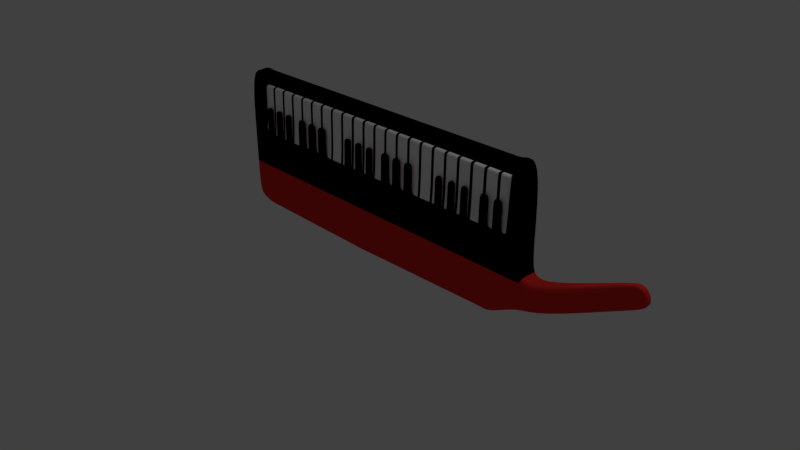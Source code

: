 # Source: keytar.blend  (saved by Blender 2.78.0; exported with 4.5.12 LTS)
import bpy
from mathutils import Matrix  # noqa: F401  (used for matrix-valued properties, if any)

bpy.ops.wm.read_factory_settings(use_empty=True)
scene = bpy.context.scene
scene.name = 'Scene'

# ---- collections
col_collection_1 = bpy.data.collections.new('Collection 1'); scene.collection.children.link(col_collection_1)

# ---- materials (node trees are filled in below, after node groups)
mat_red = bpy.data.materials.new('Red')
mat_red.alpha_threshold = 0.0
mat_red.use_transparent_shadow = False
mat_red.diffuse_color = (0.8, 0.03063, 0.0242, 1.0)
mat_red.roughness = 0.5
mat_red.line_color = (0.0, 0.0, 0.0, 1.0)
mat_black = bpy.data.materials.new('Black')
mat_black.alpha_threshold = 0.0
mat_black.use_transparent_shadow = False
mat_black.diffuse_color = (0.0, 0.0, 0.0, 1.0)
mat_black.roughness = 0.5
mat_black.specular_intensity = 0.0
mat_white = bpy.data.materials.new('White')
mat_white.alpha_threshold = 0.0
mat_white.use_transparent_shadow = False
mat_white.diffuse_color = (1.0, 1.0, 1.0, 1.0)
mat_white.roughness = 0.5
mat_white.specular_intensity = 0.0

# ---- material node trees

# ---- world
world_world = bpy.data.worlds.new('World'); scene.world = world_world
world_world.color = (0.05088, 0.05088, 0.05088)
world_world.use_sun_shadow = False
world_world.sun_shadow_jitter_overblur = 0.0
world_world.cycles.sampling_method = 'MANUAL'

# ---- cameras
cam_camera = bpy.data.cameras.new('Camera')
cam_camera.clip_end = 100.0
cam_camera.lens = 35.0
cam_camera.sensor_width = 32.0
cam_camera.sensor_height = 18.0
cam_camera.ortho_scale = 7.314
cam_camera.dof.focus_distance = 0.0
cam_camera.dof.aperture_fstop = 128.0

# ---- lights
light_lamp = bpy.data.lights.new('Lamp', 'POINT')
light_lamp.transmission_factor = 0.0
light_lamp.cutoff_distance = 30.0
light_lamp.energy = 100.0
light_lamp.shadow_buffer_clip_start = 1.001
light_lamp.shadow_soft_size = 0.1
light_lamp.shadow_maximum_resolution = 0.006
light_lamp.use_absolute_resolution = True

# ---- meshes
me_cube = bpy.data.meshes.new('Cube')
me_cube.from_pydata([(2.133, 0.1526, -0.8823), (2.133, -0.1468, -0.8823), (-2.172, -0.1468, -0.8562), (-2.172, 0.1526, -0.8562), (2.525, 0.1526, 1.0), (2.525, -0.1468, 1.0), (-2.198, -0.1468, 1.0), (-2.198, 0.1526, 1.0), (2.133, 0.00291, -0.8823), (1.788e-07, 0.1526, -0.9346), (2.525, 0.1526, 0.0), (0.0, -0.1468, -0.9346), (2.525, -0.1468, 0.0), (-2.172, 0.00291, -0.8562), (-2.198, -0.1468, 0.0), (-2.198, 0.1526, 0.0), (2.525, 0.00291, 1.0), (2.384e-07, 0.1526, 1.0), (-2.198, 0.00291, 1.0), (2.384e-07, 0.1526, 0.0), (-2.198, 0.00291, 0.0), (-2.98e-07, -0.1468, 0.0), (2.525, 0.00291, 0.0), (-1.49e-07, 0.00291, 1.0), (5.96e-08, 0.00291, -0.9346), (1.933, 0.1526, -0.8823), (1.933, -0.1468, -0.8823), (2.325, 0.1526, 1.0), (2.325, -0.1468, 1.0), (2.325, 0.1526, 0.0), (2.325, -0.1468, 0.0), (2.325, 0.00291, 1.0), (1.933, 0.00291, -0.8823), (-1.94, 0.1526, -0.9216), (-1.94, -0.1468, -0.9216), (-1.992, 0.1526, 1.0), (-1.992, -0.1468, 1.0), (-1.992, 0.1526, 0.0), (-1.992, -0.1468, 0.0), (-1.992, 0.00291, 1.0), (-1.94, 0.00291, -0.9216), (-1.788e-07, 0.00291, -0.002327), (2.325, 0.00291, -0.002327), (-1.994, 0.00291, -0.002327), (2.525, 0.1526, -0.6667), (2.525, 0.1526, -0.3333), (2.525, -0.1468, -0.6667), (2.525, -0.1468, -0.3333), (-2.198, -0.1468, -0.6667), (-2.198, -0.1468, -0.3333), (-2.198, 0.1526, -0.6667), (-2.198, 0.1526, -0.3333), (2.086e-07, 0.1526, -0.6667), (2.086e-07, 0.1526, -0.3333), (-2.198, 0.00291, -0.3333), (-2.198, 0.00291, -0.6667), (-2.086e-07, -0.1468, -0.3333), (-8.941e-08, -0.1468, -0.6667), (2.525, 0.00291, -0.3333), (2.525, 0.00291, -0.6667), (2.325, -0.1468, -0.3333), (2.325, -0.1468, -0.6667), (2.325, 0.1526, -0.6667), (2.325, 0.1526, -0.3333), (-1.992, -0.1468, -0.3333), (-1.992, -0.1468, -0.6667), (-1.992, 0.1526, -0.6667), (-1.992, 0.1526, -0.3333), (4.033, 0.05667, -0.03808), (3.92, 0.05667, 0.1886), (4.033, -0.05085, -0.03808), (3.92, -0.05085, 0.1886), (3.92, 0.002909, 0.1886), (4.033, 0.002909, -0.03808), (-1.793, 0.00291, 1.0), (-1.594, 0.00291, 1.0), (-1.394, 0.00291, 1.0), (-1.195, 0.00291, 1.0), (-0.996, 0.00291, 1.0), (-0.7968, 0.00291, 1.0), (-0.5976, 0.00291, 1.0), (-0.3984, 0.00291, 1.0), (-0.1992, 0.00291, 1.0), (-0.194, 0.1526, -0.9333), (-0.3879, 0.1526, -0.932), (-0.5819, 0.1526, -0.9307), (-0.7759, 0.1526, -0.9294), (-0.9699, 0.1526, -0.9281), (-1.164, 0.1526, -0.9268), (-1.358, 0.1526, -0.9255), (-1.552, 0.1526, -0.9242), (-1.746, 0.1526, -0.9229), (-0.194, -0.1468, -0.9333), (-0.3879, -0.1468, -0.932), (-0.5819, -0.1468, -0.9307), (-0.7759, -0.1468, -0.9294), (-0.9699, -0.1468, -0.9281), (-1.164, -0.1468, -0.9268), (-1.358, -0.1468, -0.9255), (-1.552, -0.1468, -0.9242), (-1.746, -0.1468, -0.9229), (-0.1992, 0.1526, 1.0), (-0.3984, 0.1526, 1.0), (-0.5976, 0.1526, 1.0), (-0.7968, 0.1526, 1.0), (-0.996, 0.1526, 1.0), (-1.195, 0.1526, 1.0), (-1.394, 0.1526, 1.0), (-1.594, 0.1526, 1.0), (-1.793, 0.1526, 1.0), (-0.1992, 0.1526, 0.0), (-0.3984, 0.1526, 0.0), (-0.5976, 0.1526, 0.0), (-0.7968, 0.1526, 0.0), (-0.996, 0.1526, 0.0), (-1.195, 0.1526, 0.0), (-1.394, 0.1526, 0.0), (-1.594, 0.1526, 0.0), (-1.793, 0.1526, 0.0), (-0.1992, -0.1468, 0.0), (-0.3984, -0.1468, 0.0), (-0.5976, -0.1468, 0.0), (-0.7968, -0.1468, 0.0), (-0.996, -0.1468, 0.0), (-1.195, -0.1468, 0.0), (-1.394, -0.1468, 0.0), (-1.594, -0.1468, 0.0), (-1.793, -0.1468, 0.0), (-0.194, 0.00291, -0.9333), (-0.3879, 0.00291, -0.932), (-0.5819, 0.00291, -0.9307), (-0.7759, 0.00291, -0.9294), (-0.9699, 0.00291, -0.9281), (-1.164, 0.00291, -0.9268), (-1.358, 0.00291, -0.9255), (-1.552, 0.00291, -0.9242), (-1.746, 0.00291, -0.9229), (-0.1994, 0.00291, -0.002327), (-0.3988, 0.00291, -0.002327), (-0.5981, 0.00291, -0.002327), (-0.7975, 0.00291, -0.002327), (-0.9969, 0.00291, -0.002327), (-1.196, 0.00291, -0.002327), (-1.396, 0.00291, -0.002327), (-1.595, 0.00291, -0.002327), (-1.794, 0.00291, -0.002327), (-0.1992, 0.1526, -0.3333), (-0.3984, 0.1526, -0.3333), (-0.5976, 0.1526, -0.3333), (-0.7968, 0.1526, -0.3333), (-0.996, 0.1526, -0.3333), (-1.195, 0.1526, -0.3333), (-1.394, 0.1526, -0.3333), (-1.594, 0.1526, -0.3333), (-1.793, 0.1526, -0.3333), (-0.1992, 0.1526, -0.6667), (-0.3984, 0.1526, -0.6667), (-0.5976, 0.1526, -0.6667), (-0.7968, 0.1526, -0.6667), (-0.996, 0.1526, -0.6667), (-1.195, 0.1526, -0.6667), (-1.394, 0.1526, -0.6667), (-1.594, 0.1526, -0.6667), (-1.793, 0.1526, -0.6667), (-0.1992, -0.1468, -0.6667), (-0.3984, -0.1468, -0.6667), (-0.5976, -0.1468, -0.6667), (-0.7968, -0.1468, -0.6667), (-0.996, -0.1468, -0.6667), (-1.195, -0.1468, -0.6667), (-1.394, -0.1468, -0.6667), (-1.594, -0.1468, -0.6667), (-1.793, -0.1468, -0.6667), (-0.1992, -0.1468, -0.3333), (-0.3984, -0.1468, -0.3333), (-0.5976, -0.1468, -0.3333), (-0.7968, -0.1468, -0.3333), (-0.996, -0.1468, -0.3333), (-1.195, -0.1468, -0.3333), (-1.394, -0.1468, -0.3333), (-1.594, -0.1468, -0.3333), (-1.793, -0.1468, -0.3333), (1.772, 0.1526, -0.8867), (1.611, 0.1526, -0.8911), (1.45, 0.1526, -0.8954), (1.289, 0.1526, -0.8998), (1.128, 0.1526, -0.9041), (0.9664, 0.1526, -0.9085), (0.8054, 0.1526, -0.9128), (0.6443, 0.1526, -0.9172), (0.4832, 0.1526, -0.9216), (0.3221, 0.1526, -0.9259), (0.1611, 0.1526, -0.9303), (1.772, -0.1468, -0.8867), (1.611, -0.1468, -0.8911), (1.45, -0.1468, -0.8954), (1.289, -0.1468, -0.8998), (1.128, -0.1468, -0.9041), (0.9664, -0.1468, -0.9085), (0.8054, -0.1468, -0.9128), (0.6443, -0.1468, -0.9172), (0.4832, -0.1468, -0.9216), (0.3221, -0.1468, -0.9259), (0.1611, -0.1468, -0.9303), (2.131, 0.1526, 1.0), (1.938, 0.1526, 1.0), (1.744, 0.1526, 1.0), (1.55, 0.1526, 1.0), (1.356, 0.1526, 1.0), (1.163, 0.1526, 1.0), (0.9688, 0.1526, 1.0), (0.775, 0.1526, 1.0), (0.5813, 0.1526, 1.0), (0.3875, 0.1526, 1.0), (0.1938, 0.1526, 1.0), (2.131, 0.1526, 0.0), (1.938, 0.1526, 0.0), (1.744, 0.1526, 0.0), (1.55, 0.1526, 0.0), (1.356, 0.1526, 0.0), (1.163, 0.1526, 0.0), (0.9688, 0.1526, 0.0), (0.775, 0.1526, 0.0), (0.5813, 0.1526, 0.0), (0.3875, 0.1526, 0.0), (0.1938, 0.1526, 0.0), (2.131, -0.1468, 0.0), (1.938, -0.1468, 0.0), (1.744, -0.1468, 0.0), (1.55, -0.1468, 0.0), (1.356, -0.1468, 0.0), (1.163, -0.1468, 0.0), (0.9688, -0.1468, 0.0), (0.775, -0.1468, 0.0), (0.5813, -0.1468, 0.0), (0.3875, -0.1468, 0.0), (0.1938, -0.1468, 0.0), (1.772, 0.00291, -0.8867), (1.611, 0.00291, -0.8911), (1.45, 0.00291, -0.8954), (1.289, 0.00291, -0.8998), (1.128, 0.00291, -0.9041), (0.9664, 0.00291, -0.9085), (0.8054, 0.00291, -0.9128), (0.6443, 0.00291, -0.9172), (0.4832, 0.00291, -0.9216), (0.3221, 0.00291, -0.9259), (0.1611, 0.00291, -0.9303), (0.1938, 0.00291, 1.0), (0.3875, 0.00291, 1.0), (0.5813, 0.00291, 1.0), (0.775, 0.00291, 1.0), (0.9688, 0.00291, 1.0), (1.163, 0.00291, 1.0), (1.356, 0.00291, 1.0), (1.55, 0.00291, 1.0), (1.744, 0.00291, 1.0), (1.938, 0.00291, 1.0), (2.131, 0.00291, 1.0), (0.1938, 0.00291, -0.002327), (0.3876, 0.00291, -0.002327), (0.5814, 0.00291, -0.002327), (0.7751, 0.00291, -0.002327), (0.9689, 0.00291, -0.002327), (1.163, 0.00291, -0.002327), (1.356, 0.00291, -0.002327), (1.55, 0.00291, -0.002327), (1.744, 0.00291, -0.002327), (1.938, 0.00291, -0.002327), (2.132, 0.00291, -0.002327), (2.131, -0.1468, -0.6667), (1.938, -0.1468, -0.6667), (1.744, -0.1468, -0.6667), (1.55, -0.1468, -0.6667), (1.356, -0.1468, -0.6667), (1.163, -0.1468, -0.6667), (0.9688, -0.1468, -0.6667), (0.775, -0.1468, -0.6667), (0.5813, -0.1468, -0.6667), (0.3875, -0.1468, -0.6667), (0.1938, -0.1468, -0.6667), (2.131, -0.1468, -0.3333), (1.938, -0.1468, -0.3333), (1.744, -0.1468, -0.3333), (1.55, -0.1468, -0.3333), (1.356, -0.1468, -0.3333), (1.163, -0.1468, -0.3333), (0.9688, -0.1468, -0.3333), (0.775, -0.1468, -0.3333), (0.5813, -0.1468, -0.3333), (0.3875, -0.1468, -0.3333), (0.1938, -0.1468, -0.3333), (2.131, 0.1526, -0.3333), (1.938, 0.1526, -0.3333), (1.744, 0.1526, -0.3333), (1.55, 0.1526, -0.3333), (1.356, 0.1526, -0.3333), (1.163, 0.1526, -0.3333), (0.9688, 0.1526, -0.3333), (0.775, 0.1526, -0.3333), (0.5813, 0.1526, -0.3333), (0.3875, 0.1526, -0.3333), (0.1938, 0.1526, -0.3333), (2.131, 0.1526, -0.6667), (1.938, 0.1526, -0.6667), (1.744, 0.1526, -0.6667), (1.55, 0.1526, -0.6667), (1.356, 0.1526, -0.6667), (1.163, 0.1526, -0.6667), (0.9688, 0.1526, -0.6667), (0.775, 0.1526, -0.6667), (0.5813, 0.1526, -0.6667), (0.3875, 0.1526, -0.6667), (0.1938, 0.1526, -0.6667), (2.133, -0.07193, -0.8823), (2.525, -0.07193, 1.0), (-2.172, -0.07193, -0.8562), (-2.198, -0.07193, 1.0), (-2.198, -0.07193, 0.0), (2.525, -0.07193, 0.0), (2.98e-08, -0.07193, -0.9346), (1.933, -0.07193, -0.8823), (2.325, -0.07193, 1.0), (-1.992, -0.07193, 1.0), (-1.94, -0.07193, -0.9216), (-1.993, -0.07193, -0.001163), (-2.384e-07, -0.07193, -0.001163), (2.325, -0.07193, -0.001163), (2.525, -0.07193, -0.6667), (2.525, -0.07193, -0.3333), (-2.198, -0.07193, -0.6667), (-2.198, -0.07193, -0.3333), (4.033, -0.02397, -0.03808), (3.92, -0.02397, 0.1886), (-1.794, -0.07193, -0.001163), (-1.594, -0.07193, -0.001163), (-1.395, -0.07193, -0.001163), (-1.196, -0.07193, -0.001163), (-0.9964, -0.07193, -0.001163), (-0.7972, -0.07193, -0.001163), (-0.5979, -0.07193, -0.001163), (-0.3986, -0.07193, -0.001163), (-0.1993, -0.07193, -0.001163), (-0.194, -0.07193, -0.9333), (-0.3879, -0.07193, -0.932), (-0.5819, -0.07193, -0.9307), (-0.7759, -0.07193, -0.9294), (-0.9699, -0.07193, -0.9281), (-1.164, -0.07193, -0.9268), (-1.358, -0.07193, -0.9255), (-1.552, -0.07193, -0.9242), (-1.746, -0.07193, -0.9229), (2.131, -0.07193, -0.001163), (1.938, -0.07193, -0.001163), (1.744, -0.07193, -0.001163), (1.55, -0.07193, -0.001163), (1.356, -0.07193, -0.001163), (1.163, -0.07193, -0.001163), (0.9689, -0.07193, -0.001163), (0.7751, -0.07193, -0.001163), (0.5813, -0.07193, -0.001163), (0.3875, -0.07193, -0.001163), (0.1938, -0.07193, -0.001163), (1.772, -0.07193, -0.8867), (1.611, -0.07193, -0.8911), (1.45, -0.07193, -0.8954), (1.289, -0.07193, -0.8998), (1.128, -0.07193, -0.9041), (0.9664, -0.07193, -0.9085), (0.8054, -0.07193, -0.9128), (0.6443, -0.07193, -0.9172), (0.4832, -0.07193, -0.9216), (0.3221, -0.07193, -0.9259), (0.1611, -0.07193, -0.9303), (-1.693, 0.00291, 1.0), (-1.649, 0.1526, -0.9235), (-1.649, -0.1468, -0.9235), (-1.693, 0.1526, 1.0), (-1.693, 0.1526, 0.0), (-1.693, -0.1468, 0.0), (-1.649, 0.00291, -0.9235), (-1.695, 0.00291, -0.002327), (-1.693, 0.1526, -0.3333), (-1.693, 0.1526, -0.6667), (-1.693, -0.1468, -0.6667), (-1.693, -0.1468, -0.3333), (-1.649, -0.07193, -0.9235), (-1.694, -0.07193, -0.001163), (-1.494, 0.00291, 1.0), (-1.455, 0.1526, -0.9248), (-1.455, -0.1468, -0.9248), (-1.494, 0.1526, 1.0), (-1.494, 0.1526, 0.0), (-1.494, -0.1468, 0.0), (-1.455, 0.00291, -0.9248), (-1.495, 0.00291, -0.002327), (-1.494, 0.1526, -0.3333), (-1.494, 0.1526, -0.6667), (-1.494, -0.1468, -0.6667), (-1.494, -0.1468, -0.3333), (-1.455, -0.07193, -0.9248), (-1.495, -0.07193, -0.001163), (-1.295, 0.00291, 1.0), (-1.261, 0.1526, -0.9261), (-1.261, -0.1468, -0.9261), (-1.295, 0.1526, 1.0), (-1.295, 0.1526, 0.0), (-1.295, -0.1468, 0.0), (-1.261, 0.00291, -0.9261), (-1.296, 0.00291, -0.002327), (-1.295, 0.1526, -0.3333), (-1.295, 0.1526, -0.6667), (-1.295, -0.1468, -0.6667), (-1.295, -0.1468, -0.3333), (-1.261, -0.07193, -0.9261), (-1.295, -0.07193, -0.001163), (-1.843, 0.1526, -0.9222), (-1.843, -0.1468, -0.9222), (-1.892, 0.1526, 1.0), (-1.892, 0.1526, 0.0), (-1.892, -0.1468, 0.0), (-1.843, 0.00291, -0.9222), (-1.894, 0.00291, -0.002327), (-1.892, 0.1526, -0.3333), (-1.892, 0.1526, -0.6667), (-1.892, -0.1468, -0.6667), (-1.892, -0.1468, -0.3333), (-1.892, 0.00291, 1.0), (-1.893, -0.07193, -0.001163), (-1.843, -0.07193, -0.9222), (-1.096, 0.00291, 1.0), (-1.067, 0.1526, -0.9274), (-1.067, -0.1468, -0.9274), (-1.096, 0.1526, 1.0), (-1.096, 0.1526, 0.0), (-1.096, -0.1468, 0.0), (-1.067, 0.00291, -0.9274), (-1.097, 0.00291, -0.002327), (-1.096, 0.1526, -0.3333), (-1.096, 0.1526, -0.6667), (-1.096, -0.1468, -0.6667), (-1.096, -0.1468, -0.3333), (-1.067, -0.07193, -0.9274), (-1.096, -0.07193, -0.001163), (-0.8926, 0.00291, 1.0), (-0.8692, 0.1526, -0.9288), (-0.8692, -0.1468, -0.9288), (-0.8926, 0.1526, 1.0), (-0.8926, 0.1526, 0.0), (-0.8926, -0.1468, 0.0), (-0.8692, 0.00291, -0.9288), (-0.8934, 0.00291, -0.002327), (-0.8926, 0.1526, -0.3333), (-0.8926, 0.1526, -0.6667), (-0.8926, -0.1468, -0.6667), (-0.8926, -0.1468, -0.3333), (-0.8692, -0.07193, -0.9288), (-0.893, -0.07193, -0.001163), (-0.6841, 0.00291, 1.0), (-0.6661, 0.1526, -0.9301), (-0.6661, -0.1468, -0.9301), (-0.684, 0.1526, 1.0), (-0.684, 0.1526, 0.0), (-0.6841, -0.1468, 0.0), (-0.6661, 0.00291, -0.9301), (-0.6846, 0.00291, -0.002327), (-0.684, 0.1526, -0.3333), (-0.684, 0.1526, -0.6667), (-0.6841, -0.1468, -0.6667), (-0.6841, -0.1468, -0.3333), (-0.6661, -0.07193, -0.9301), (-0.6844, -0.07193, -0.001163), (-0.498, 0.00291, 1.0), (-0.4849, 0.1526, -0.9314), (-0.4849, -0.1468, -0.9314), (-0.498, 0.1526, 1.0), (-0.498, 0.1526, 0.0), (-0.498, -0.1468, 0.0), (-0.4849, 0.00291, -0.9314), (-0.4984, 0.00291, -0.002327), (-0.498, 0.1526, -0.3333), (-0.498, 0.1526, -0.6667), (-0.498, -0.1468, -0.6667), (-0.498, -0.1468, -0.3333), (-0.4849, -0.07193, -0.9314), (-0.4982, -0.07193, -0.001163), (-0.2988, 0.00291, 1.0), (-0.291, 0.1526, -0.9327), (-0.291, -0.1468, -0.9327), (-0.2988, 0.1526, 1.0), (-0.2988, 0.1526, 0.0), (-0.2988, -0.1468, 0.0), (-0.291, 0.00291, -0.9327), (-0.2991, 0.00291, -0.002327), (-0.2988, 0.1526, -0.3333), (-0.2988, 0.1526, -0.6667), (-0.2988, -0.1468, -0.6667), (-0.2988, -0.1468, -0.3333), (-0.291, -0.07193, -0.9327), (-0.2989, -0.07193, -0.001163), (-0.0996, 0.00291, 1.0), (-0.09699, 0.1526, -0.934), (-0.09699, -0.1468, -0.934), (-0.0996, 0.1526, 1.0), (-0.0996, 0.1526, 0.0), (-0.0996, -0.1468, 0.0), (-0.09699, 0.00291, -0.934), (-0.09969, 0.00291, -0.002327), (-0.0996, 0.1526, -0.3333), (-0.0996, 0.1526, -0.6667), (-0.0996, -0.1468, -0.6667), (-0.0996, -0.1468, -0.3333), (-0.09699, -0.07193, -0.934), (-0.09964, -0.07193, -0.001163), (0.08054, 0.1526, -0.9325), (0.08054, -0.1468, -0.9325), (0.09688, 0.1526, 1.0), (0.09688, 0.1526, 0.0), (0.09688, -0.1468, 0.0), (0.08054, 0.00291, -0.9325), (0.09688, -0.1468, -0.6667), (0.09688, -0.1468, -0.3333), (0.09688, 0.1526, -0.3333), (0.09688, 0.1526, -0.6667), (0.09688, 0.00291, 1.0), (0.09689, 0.00291, -0.002327), (0.09689, -0.07193, -0.001163), (0.08054, -0.07193, -0.9325), (0.2416, 0.1526, -0.9281), (0.2416, -0.1468, -0.9281), (0.2906, 0.1526, 1.0), (0.2906, 0.1526, 0.0), (0.2906, -0.1468, 0.0), (0.2416, 0.00291, -0.9281), (0.2906, 0.00291, 1.0), (0.2907, 0.00291, -0.002327), (0.2906, -0.1468, -0.6667), (0.2906, -0.1468, -0.3333), (0.2906, 0.1526, -0.3333), (0.2906, 0.1526, -0.6667), (0.2416, -0.07193, -0.9281), (0.2907, -0.07193, -0.001163), (0.4027, 0.1526, -0.9237), (0.4027, -0.1468, -0.9237), (0.4844, 0.1526, 1.0), (0.4844, 0.1526, 0.0), (0.4844, -0.1468, 0.0), (0.4027, 0.00291, -0.9237), (0.4844, 0.00291, 1.0), (0.4845, 0.00291, -0.002327), (0.4844, -0.1468, -0.6667), (0.4844, -0.1468, -0.3333), (0.4844, 0.1526, -0.3333), (0.4844, 0.1526, -0.6667), (0.4027, -0.07193, -0.9237), (0.4844, -0.07193, -0.001163), (0.5638, 0.1526, -0.9194), (0.5638, -0.1468, -0.9194), (0.6782, 0.1526, 1.0), (0.6782, 0.1526, 0.0), (0.6782, -0.1468, 0.0), (0.5638, 0.00291, -0.9194), (0.6782, 0.00291, 1.0), (0.6782, 0.00291, -0.002327), (0.6782, -0.1468, -0.6667), (0.6782, -0.1468, -0.3333), (0.6782, 0.1526, -0.3333), (0.6782, 0.1526, -0.6667), (0.5638, -0.07193, -0.9194), (0.6782, -0.07193, -0.001163), (0.7248, 0.1526, -0.915), (0.7248, -0.1468, -0.915), (0.8719, 0.1526, 1.0), (0.8719, 0.1526, 0.0), (0.8719, -0.1468, 0.0), (0.7248, 0.00291, -0.915), (0.8719, 0.00291, 1.0), (0.872, 0.00291, -0.002327), (0.8719, -0.1468, -0.6667), (0.8719, -0.1468, -0.3333), (0.8719, 0.1526, -0.3333), (0.8719, 0.1526, -0.6667), (0.7248, -0.07193, -0.915), (0.872, -0.07193, -0.001163), (0.8859, 0.1526, -0.9107), (0.8859, -0.1468, -0.9107), (1.066, 0.1526, 1.0), (1.066, 0.1526, 0.0), (1.066, -0.1468, 0.0), (0.8859, 0.00291, -0.9107), (1.066, 0.00291, 1.0), (1.066, 0.00291, -0.002327), (1.066, -0.1468, -0.6667), (1.066, -0.1468, -0.3333), (1.066, 0.1526, -0.3333), (1.066, 0.1526, -0.6667), (0.8859, -0.07193, -0.9107), (1.066, -0.07193, -0.001163), (1.047, 0.1526, -0.9063), (1.047, -0.1468, -0.9063), (1.259, 0.1526, 1.0), (1.259, 0.1526, 0.0), (1.259, -0.1468, 0.0), (1.047, 0.00291, -0.9063), (1.259, 0.00291, 1.0), (1.26, 0.00291, -0.002327), (1.259, -0.1468, -0.6667), (1.259, -0.1468, -0.3333), (1.259, 0.1526, -0.3333), (1.259, 0.1526, -0.6667), (1.047, -0.07193, -0.9063), (1.26, -0.07193, -0.001163), (1.208, 0.1526, -0.9019), (1.208, -0.1468, -0.9019), (1.453, 0.1526, 1.0), (1.453, 0.1526, 0.0), (1.453, -0.1468, 0.0), (1.208, 0.00291, -0.9019), (1.453, 0.00291, 1.0), (1.453, 0.00291, -0.002327), (1.453, -0.1468, -0.6667), (1.453, -0.1468, -0.3333), (1.453, 0.1526, -0.3333), (1.453, 0.1526, -0.6667), (1.208, -0.07193, -0.9019), (1.453, -0.07193, -0.001163), (1.369, 0.1526, -0.8976), (1.369, -0.1468, -0.8976), (1.647, 0.1526, 1.0), (1.647, 0.1526, 0.0), (1.647, -0.1468, 0.0), (1.369, 0.00291, -0.8976), (1.647, 0.00291, 1.0), (1.647, 0.00291, -0.002327), (1.647, -0.1468, -0.6667), (1.647, -0.1468, -0.3333), (1.647, 0.1526, -0.3333), (1.647, 0.1526, -0.6667), (1.369, -0.07193, -0.8976), (1.647, -0.07193, -0.001163), (1.53, 0.1526, -0.8932), (1.53, -0.1468, -0.8932), (1.841, 0.1526, 1.0), (1.841, 0.1526, 0.0), (1.841, -0.1468, 0.0), (1.53, 0.00291, -0.8932), (1.841, 0.00291, 1.0), (1.841, 0.00291, -0.002327), (1.841, -0.1468, -0.6667), (1.841, -0.1468, -0.3333), (1.841, 0.1526, -0.3333), (1.841, 0.1526, -0.6667), (1.53, -0.07193, -0.8932), (1.841, -0.07193, -0.001163), (1.691, 0.1526, -0.8889), (1.691, -0.1468, -0.8889), (2.034, 0.1526, 1.0), (2.034, 0.1526, 0.0), (2.034, -0.1468, 0.0), (1.691, 0.00291, -0.8889), (2.034, 0.00291, 1.0), (2.035, 0.00291, -0.002327), (2.034, -0.1468, -0.6667), (2.034, -0.1468, -0.3333), (2.034, 0.1526, -0.3333), (2.034, 0.1526, -0.6667), (1.691, -0.07193, -0.8889), (2.035, -0.07193, -0.001163), (2.228, 0.00291, 1.0), (2.229, 0.00291, -0.002327), (1.852, 0.1526, -0.8845), (1.852, -0.1468, -0.8845), (2.228, 0.1526, 1.0), (2.228, 0.1526, 0.0), (2.228, -0.1468, 0.0), (1.852, 0.00291, -0.8845), (2.228, -0.1468, -0.6667), (2.228, -0.1468, -0.3333), (2.228, 0.1526, -0.3333), (2.228, 0.1526, -0.6667), (1.852, -0.07193, -0.8845), (2.228, -0.07193, -0.001163), (2.229, 0.01508, 0.7805), (2.325, 0.01508, 0.7805), (-1.894, 0.01508, 0.7805), (-1.994, 0.01508, 0.7805), (-1.993, -0.05976, 0.7817), (-2.384e-07, -0.05976, 0.7817), (-1.788e-07, 0.01508, 0.7805), (2.325, -0.05976, 0.7817), (-0.09969, 0.01508, 0.7805), (-0.1994, 0.01508, 0.7805), (-0.2991, 0.01508, 0.7805), (-0.3988, 0.01508, 0.7805), (-0.4984, 0.01508, 0.7805), (-0.5981, 0.01508, 0.7805), (-0.6846, 0.01508, 0.7805), (-0.7975, 0.01508, 0.7805), (-0.8934, 0.01508, 0.7805), (-0.9969, 0.01508, 0.7805), (-1.097, 0.01508, 0.7805), (-1.196, 0.01508, 0.7805), (-1.296, 0.01508, 0.7805), (-1.396, 0.01508, 0.7805), (-1.495, 0.01508, 0.7805), (-1.595, 0.01508, 0.7805), (-1.695, 0.01508, 0.7805), (-1.794, 0.01508, 0.7805), (-1.794, -0.05976, 0.7817), (-1.594, -0.05976, 0.7817), (-1.395, -0.05976, 0.7817), (-1.196, -0.05976, 0.7817), (-0.9964, -0.05976, 0.7817), (-0.7972, -0.05976, 0.7817), (-0.5979, -0.05976, 0.7817), (-0.3986, -0.05976, 0.7817), (-0.1993, -0.05976, 0.7817), (0.09689, 0.01508, 0.7805), (0.1938, 0.01508, 0.7805), (0.2907, 0.01508, 0.7805), (0.3876, 0.01508, 0.7805), (0.4845, 0.01508, 0.7805), (0.5814, 0.01508, 0.7805), (0.6782, 0.01508, 0.7805), (0.7751, 0.01508, 0.7805), (0.872, 0.01508, 0.7805), (0.9689, 0.01508, 0.7805), (1.066, 0.01508, 0.7805), (1.163, 0.01508, 0.7805), (1.26, 0.01508, 0.7805), (1.356, 0.01508, 0.7805), (1.453, 0.01508, 0.7805), (1.55, 0.01508, 0.7805), (1.647, 0.01508, 0.7805), (1.744, 0.01508, 0.7805), (1.841, 0.01508, 0.7805), (1.938, 0.01508, 0.7805), (2.035, 0.01508, 0.7805), (2.132, 0.01508, 0.7805), (2.131, -0.05976, 0.7817), (1.938, -0.05976, 0.7817), (1.744, -0.05976, 0.7817), (1.55, -0.05976, 0.7817), (1.356, -0.05976, 0.7817), (1.163, -0.05976, 0.7817), (0.9689, -0.05976, 0.7817), (0.7751, -0.05976, 0.7817), (0.5813, -0.05976, 0.7817), (0.3875, -0.05976, 0.7817), (0.1938, -0.05976, 0.7817), (0.2907, -0.05976, 0.7817), (0.4844, -0.05976, 0.7817), (0.6782, -0.05976, 0.7817), (0.872, -0.05976, 0.7817), (1.066, -0.05976, 0.7817), (1.26, -0.05976, 0.7817), (1.453, -0.05976, 0.7817), (1.647, -0.05976, 0.7817), (1.841, -0.05976, 0.7817), (2.035, -0.05976, 0.7817), (2.228, -0.05976, 0.7817), (-0.2989, -0.05976, 0.7817), (-0.4982, -0.05976, 0.7817), (-0.6844, -0.05976, 0.7817), (-0.893, -0.05976, 0.7817), (-1.096, -0.05976, 0.7817), (-1.295, -0.05976, 0.7817), (-1.495, -0.05976, 0.7817), (-1.694, -0.05976, 0.7817), (-1.893, -0.05976, 0.7817), (-0.09964, -0.05976, 0.7817), (0.09689, -0.05976, 0.7817), (-0.6841, -0.1389, 0.5033), (-0.7968, -0.1389, 0.5033), (-0.8926, -0.1389, 0.5033), (-0.996, -0.1389, 0.5033), (-1.096, -0.1389, 0.5033), (-1.195, -0.1389, 0.5033), (2.228, -0.1389, 0.5033), (2.131, -0.1389, 0.5033), (2.034, -0.1389, 0.5033), (1.938, -0.1389, 0.5033), (0.8719, -0.1389, 0.5033), (0.775, -0.1389, 0.5033), (0.6782, -0.1389, 0.5033), (0.5813, -0.1389, 0.5033), (0.4844, -0.1389, 0.5033), (0.3875, -0.1389, 0.5033), (2.131, -0.0641, 0.5021), (1.938, -0.0641, 0.5021), (1.744, -0.0641, 0.5021), (1.744, -0.1389, 0.5033), (1.55, -0.0641, 0.5021), (1.55, -0.1389, 0.5033), (1.356, -0.0641, 0.5021), (1.356, -0.1389, 0.5033), (0.7751, -0.0641, 0.5021), (0.5813, -0.0641, 0.5021), (0.3875, -0.0641, 0.5021), (0.1938, -0.0641, 0.5021), (0.1938, -0.1389, 0.5033), (-2.98e-07, -0.1389, 0.5033), (-2.384e-07, -0.0641, 0.5021), (-1.793, -0.1389, 0.5033), (-1.794, -0.0641, 0.5021), (-1.594, -0.1389, 0.5033), (-1.594, -0.0641, 0.5021), (-1.394, -0.1389, 0.5033), (-1.395, -0.0641, 0.5021), (-1.196, -0.0641, 0.5021), (-0.9964, -0.0641, 0.5021), (-0.7972, -0.0641, 0.5021), (-0.1992, -0.1389, 0.5033), (-0.1993, -0.0641, 0.5021), (0.4844, -0.0641, 0.5021), (0.6782, -0.0641, 0.5021), (0.872, -0.0641, 0.5021), (2.035, -0.0641, 0.5021), (2.228, -0.0641, 0.5021), (-0.6844, -0.0641, 0.5021), (-0.893, -0.0641, 0.5021), (-1.096, -0.0641, 0.5021), (-1.693, -0.1389, 0.5033), (-1.694, -0.0641, 0.5021), (-1.494, -0.1389, 0.5033), (-1.495, -0.0641, 0.5021), (-1.892, -0.1389, 0.5033), (-1.893, -0.0641, 0.5021), (-0.2988, -0.1389, 0.5033), (-0.2989, -0.0641, 0.5021), (-0.0996, -0.1389, 0.5033), (-0.09964, -0.0641, 0.5021), (0.09688, -0.1389, 0.5033), (0.09689, -0.0641, 0.5021), (1.259, -0.1389, 0.5033), (1.26, -0.0641, 0.5021), (1.453, -0.1389, 0.5033), (1.453, -0.0641, 0.5021), (1.647, -0.1389, 0.5033), (1.647, -0.0641, 0.5021), (-1.734, 0.1526, -0.9229), (-1.734, -0.1468, -0.9229), (-1.781, 0.1526, 1.0), (-1.781, 0.1526, 0.0), (-1.781, -0.1468, 0.0), (-1.734, 0.00291, -0.9229), (-1.783, 0.00291, -0.002327), (-1.781, 0.1526, -0.3333), (-1.781, 0.1526, -0.6667), (-1.781, -0.1468, -0.6667), (-1.781, -0.1468, -0.3333), (-1.734, -0.07193, -0.9229), (-1.782, -0.07193, -0.001163), (-1.781, 0.00291, 1.0), (-1.783, 0.01508, 0.7805), (-1.782, -0.05976, 0.7817), (-1.538, 0.1526, -0.9243), (-1.538, -0.1468, -0.9243), (-1.579, 0.1526, 1.0), (-1.579, 0.1526, 0.0), (-1.579, -0.1468, 0.0), (-1.538, 0.00291, -0.9243), (-1.58, 0.00291, -0.002327), (-1.579, 0.1526, -0.3333), (-1.579, 0.1526, -0.6667), (-1.579, -0.1468, -0.6667), (-1.579, -0.1468, -0.3333), (-1.538, -0.07193, -0.9243), (-1.58, -0.07193, -0.001163), (-1.579, 0.00291, 1.0), (-1.58, 0.01508, 0.7805), (-1.58, -0.05976, 0.7817), (-1.344, 0.1526, -0.9256), (-1.344, -0.1468, -0.9256), (-1.38, 0.1526, 1.0), (-1.38, 0.1526, 0.0), (-1.38, -0.1468, 0.0), (-1.344, 0.00291, -0.9256), (-1.381, 0.00291, -0.002327), (-1.38, 0.1526, -0.3333), (-1.38, 0.1526, -0.6667), (-1.38, -0.1468, -0.6667), (-1.38, -0.1468, -0.3333), (-1.344, -0.07193, -0.9256), (-1.38, -0.07193, -0.001163), (-1.38, 0.00291, 1.0), (-1.381, 0.01508, 0.7805), (-1.38, -0.05976, 0.7817), (-1.15, 0.1526, -0.9269), (-1.15, -0.1468, -0.9269), (-1.181, 0.1526, 1.0), (-1.181, 0.1526, 0.0), (-1.181, -0.1468, 0.0), (-1.15, 0.00291, -0.9269), (-1.182, 0.00291, -0.002327), (-1.181, 0.1526, -0.3333), (-1.181, 0.1526, -0.6667), (-1.181, -0.1468, -0.6667), (-1.181, -0.1468, -0.3333), (-1.15, -0.07193, -0.9269), (-1.181, -0.07193, -0.001163), (-1.181, 0.00291, 1.0), (-1.182, 0.01508, 0.7805), (-1.181, -0.05976, 0.7817), (-1.181, -0.1389, 0.5033), (-1.181, -0.0641, 0.5021), (-0.9551, 0.1526, -0.9282), (-0.9551, -0.1468, -0.9282), (-0.9808, 0.1526, 1.0), (-0.9808, 0.1526, 0.0), (-0.9808, -0.1468, 0.0), (-0.9551, 0.00291, -0.9282), (-0.9817, 0.00291, -0.002327), (-0.9808, 0.1526, -0.3333), (-0.9808, 0.1526, -0.6667), (-0.9808, -0.1468, -0.6667), (-0.9808, -0.1468, -0.3333), (-0.9551, -0.07193, -0.9282), (-0.9812, -0.07193, -0.001163), (-0.9808, 0.00291, 1.0), (-0.9817, 0.01508, 0.7805), (-0.9812, -0.05976, 0.7817), (-0.9808, -0.1389, 0.5033), (-0.9812, -0.0641, 0.5021), (-0.7614, 0.1526, -0.9295), (-0.7614, -0.1468, -0.9295), (-0.782, 0.1526, 1.0), (-0.782, 0.1526, 0.0), (-0.782, -0.1468, 0.0), (-0.7614, 0.00291, -0.9295), (-0.7827, 0.00291, -0.002327), (-0.782, 0.1526, -0.3333), (-0.782, 0.1526, -0.6667), (-0.782, -0.1468, -0.6667), (-0.782, -0.1468, -0.3333), (-0.7614, -0.07193, -0.9295), (-0.7823, -0.07193, -0.001163), (-0.782, 0.00291, 1.0), (-0.7827, 0.01508, 0.7805), (-0.7823, -0.05976, 0.7817), (-0.782, -0.1389, 0.5033), (-0.7823, -0.0641, 0.5021), (-0.5648, 0.1526, -0.9308), (-0.5648, -0.1468, -0.9308), (-0.58, 0.1526, 1.0), (-0.58, 0.1526, 0.0), (-0.58, -0.1468, 0.0), (-0.5648, 0.00291, -0.9308), (-0.5805, 0.00291, -0.002327), (-0.58, 0.1526, -0.3333), (-0.58, 0.1526, -0.6667), (-0.58, -0.1468, -0.6667), (-0.58, -0.1468, -0.3333), (-0.5648, -0.07193, -0.9308), (-0.5803, -0.07193, -0.001163), (-0.58, 0.00291, 1.0), (-0.5805, 0.01508, 0.7805), (-0.5803, -0.05976, 0.7817), (-0.3708, 0.1526, -0.9321), (-0.3708, -0.1468, -0.9321), (-0.3808, 0.1526, 1.0), (-0.3808, 0.1526, 0.0), (-0.3808, -0.1468, 0.0), (-0.3708, 0.00291, -0.9321), (-0.3812, 0.00291, -0.002327), (-0.3808, 0.1526, -0.3333), (-0.3808, 0.1526, -0.6667), (-0.3808, -0.1468, -0.6667), (-0.3808, -0.1468, -0.3333), (-0.3708, -0.07193, -0.9321), (-0.381, -0.07193, -0.001163), (-0.3808, 0.00291, 1.0), (-0.3812, 0.01508, 0.7805), (-0.381, -0.05976, 0.7817), (-0.174, 0.1526, -0.9335), (-0.174, -0.1468, -0.9335), (-0.1787, 0.1526, 1.0), (-0.1787, 0.1526, 0.0), (-0.1787, -0.1468, 0.0), (-0.174, 0.00291, -0.9335), (-0.1789, 0.00291, -0.002327), (-0.1787, 0.1526, -0.3333), (-0.1787, 0.1526, -0.6667), (-0.1787, -0.1468, -0.6667), (-0.1787, -0.1468, -0.3333), (-0.174, -0.07193, -0.9335), (-0.1788, -0.07193, -0.001163), (-0.1787, 0.00291, 1.0), (-0.1789, 0.01508, 0.7805), (-0.1788, -0.05976, 0.7817), (0.0151, 0.1526, -0.9342), (0.0151, -0.1468, -0.9342), (0.01817, 0.1526, 1.0), (0.01817, 0.1526, 0.0), (0.01816, -0.1468, 0.0), (0.0151, 0.00291, -0.9342), (0.01816, -0.1468, -0.6667), (0.01816, -0.1468, -0.3333), (0.01817, 0.1526, -0.3333), (0.01817, 0.1526, -0.6667), (0.01817, -0.07193, -0.001163), (0.0151, -0.07193, -0.9342), (0.01816, 0.00291, 1.0), (0.01817, 0.00291, -0.002327), (0.01817, -0.05976, 0.7817), (0.01817, 0.01508, 0.7805), (0.1762, 0.1526, -0.9299), (0.1762, -0.1468, -0.9299), (0.2119, 0.1526, 1.0), (0.2119, 0.1526, 0.0), (0.2119, -0.1468, 0.0), (0.1762, 0.00291, -0.9299), (0.2119, -0.1468, -0.6667), (0.2119, -0.1468, -0.3333), (0.2119, 0.1526, -0.3333), (0.2119, 0.1526, -0.6667), (0.1762, -0.07193, -0.9299), (0.2119, -0.07193, -0.001163), (0.2119, 0.00291, 1.0), (0.212, 0.00291, -0.002327), (0.2119, -0.05976, 0.7817), (0.212, 0.01508, 0.7805), (0.3347, 0.1526, -0.9256), (0.3347, -0.1468, -0.9256), (0.4027, 0.1526, 1.0), (0.4027, 0.1526, 0.0), (0.4027, -0.1468, 0.0), (0.3347, 0.00291, -0.9256), (0.4027, -0.1468, -0.6667), (0.4027, -0.1468, -0.3333), (0.4027, 0.1526, -0.3333), (0.4027, 0.1526, -0.6667), (0.3347, -0.07193, -0.9256), (0.4027, -0.07193, -0.001163), (0.4027, 0.00291, 1.0), (0.4027, 0.00291, -0.002327), (0.4027, -0.05976, 0.7817), (0.4027, 0.01508, 0.7805), (0.4027, -0.1389, 0.5033), (0.4027, -0.0641, 0.5021), (0.4958, 0.1526, -0.9212), (0.4958, -0.1468, -0.9212), (0.5964, 0.1526, 1.0), (0.5964, 0.1526, 0.0), (0.5964, -0.1468, 0.0), (0.4958, 0.00291, -0.9212), (0.5964, -0.1468, -0.6667), (0.5964, -0.1468, -0.3333), (0.5964, 0.1526, -0.3333), (0.5964, 0.1526, -0.6667), (0.4958, -0.07193, -0.9212), (0.5965, -0.07193, -0.001163), (0.5964, 0.00291, 1.0), (0.5965, 0.00291, -0.002327), (0.5965, -0.05976, 0.7817), (0.5965, 0.01508, 0.7805), (0.5964, -0.1389, 0.5033), (0.5965, -0.0641, 0.5021), (0.6594, 0.1526, -0.9168), (0.6594, -0.1468, -0.9168), (0.7932, 0.1526, 1.0), (0.7932, 0.1526, 0.0), (0.7932, -0.1468, 0.0), (0.6594, 0.00291, -0.9168), (0.7932, -0.1468, -0.6667), (0.7932, -0.1468, -0.3333), (0.7932, 0.1526, -0.3333), (0.7932, 0.1526, -0.6667), (0.6594, -0.07193, -0.9168), (0.7933, -0.07193, -0.001163), (0.7932, 0.00291, 1.0), (0.7933, 0.00291, -0.002327), (0.7933, -0.05976, 0.7817), (0.7933, 0.01508, 0.7805), (0.7932, -0.1389, 0.5033), (0.7933, -0.0641, 0.5021), (0.818, 0.1526, -0.9125), (0.818, -0.1468, -0.9125), (0.9839, 0.1526, 1.0), (0.9839, 0.1526, 0.0), (0.9839, -0.1468, 0.0), (0.818, 0.00291, -0.9125), (0.9839, -0.1468, -0.6667), (0.9839, -0.1468, -0.3333), (0.9839, 0.1526, -0.3333), (0.9839, 0.1526, -0.6667), (0.818, -0.07193, -0.9125), (0.984, -0.07193, -0.001163), (0.9839, 0.00291, 1.0), (0.9841, 0.00291, -0.002327), (0.984, -0.05976, 0.7817), (0.9841, 0.01508, 0.7805), (0.9815, 0.1526, -0.9081), (0.9815, -0.1468, -0.9081), (1.181, 0.1526, 1.0), (1.181, 0.1526, 0.0), (1.181, -0.1468, 0.0), (0.9815, 0.00291, -0.9081), (1.181, -0.1468, -0.6667), (1.181, -0.1468, -0.3333), (1.181, 0.1526, -0.3333), (1.181, 0.1526, -0.6667), (0.9815, -0.07193, -0.9081), (1.181, -0.07193, -0.001163), (1.181, 0.00291, 1.0), (1.181, 0.00291, -0.002327), (1.181, -0.05976, 0.7817), (1.181, 0.01508, 0.7805), (1.14, 0.1526, -0.9038), (1.14, -0.1468, -0.9038), (1.371, 0.1526, 1.0), (1.371, 0.1526, 0.0), (1.371, -0.1468, 0.0), (1.14, 0.00291, -0.9038), (1.371, -0.1468, -0.6667), (1.371, -0.1468, -0.3333), (1.371, 0.1526, -0.3333), (1.371, 0.1526, -0.6667), (1.14, -0.07193, -0.9038), (1.372, -0.07193, -0.001163), (1.371, 0.00291, 1.0), (1.372, 0.00291, -0.002327), (1.372, -0.05976, 0.7817), (1.372, 0.01508, 0.7805), (1.301, 0.1526, -0.8994), (1.301, -0.1468, -0.8994), (1.565, 0.1526, 1.0), (1.565, 0.1526, 0.0), (1.565, -0.1468, 0.0), (1.301, 0.00291, -0.8994), (1.565, -0.1468, -0.6667), (1.565, -0.1468, -0.3333), (1.565, 0.1526, -0.3333), (1.565, 0.1526, -0.6667), (1.301, -0.07193, -0.8994), (1.565, -0.07193, -0.001163), (1.565, 0.00291, 1.0), (1.565, 0.00291, -0.002327), (1.565, -0.05976, 0.7817), (1.565, 0.01508, 0.7805), (1.467, 0.1526, -0.8949), (1.467, -0.1468, -0.8949), (1.765, 0.1526, 1.0), (1.765, 0.1526, 0.0), (1.765, -0.1468, 0.0), (1.467, 0.00291, -0.8949), (1.765, -0.1468, -0.6667), (1.765, -0.1468, -0.3333), (1.765, 0.1526, -0.3333), (1.765, 0.1526, -0.6667), (1.467, -0.07193, -0.8949), (1.765, -0.07193, -0.001163), (1.765, 0.00291, 1.0), (1.765, 0.00291, -0.002327), (1.765, -0.05976, 0.7817), (1.765, 0.01508, 0.7805), (1.628, 0.1526, -0.8906), (1.628, -0.1468, -0.8906), (1.959, 0.1526, 1.0), (1.959, 0.1526, 0.0), (1.959, -0.1468, 0.0), (1.628, 0.00291, -0.8906), (1.959, -0.1468, -0.6667), (1.959, -0.1468, -0.3333), (1.959, 0.1526, -0.3333), (1.959, 0.1526, -0.6667), (1.628, -0.07193, -0.8906), (1.959, -0.07193, -0.001163), (1.959, 0.00291, 1.0), (1.959, 0.00291, -0.002327), (1.959, -0.05976, 0.7817), (1.959, 0.01508, 0.7805), (1.959, -0.1389, 0.5033), (1.959, -0.0641, 0.5021), (1.787, 0.1526, -0.8863), (1.787, -0.1468, -0.8863), (2.15, 0.1526, 1.0), (2.15, 0.1526, 0.0), (2.15, -0.1468, 0.0), (1.787, 0.00291, -0.8863), (2.15, -0.1468, -0.6667), (2.15, -0.1468, -0.3333), (2.15, 0.1526, -0.3333), (2.15, 0.1526, -0.6667), (1.787, -0.07193, -0.8863), (2.15, -0.07193, -0.001163), (2.15, 0.00291, 1.0), (2.15, 0.00291, -0.002327), (2.15, -0.05976, 0.7817), (2.15, 0.01508, 0.7805), (2.15, -0.1389, 0.5033), (2.15, -0.0641, 0.5021), (2.035, 0.01412, 0.7188), (-0.6844, -0.06072, 0.7199), (-0.5979, -0.06072, 0.7199), (-1.396, 0.01412, 0.7188), (-1.495, 0.01412, 0.7188), (-0.09969, 0.01412, 0.7188), (-0.1994, 0.01412, 0.7188), (-0.1993, -0.06072, 0.7199), (-0.09964, -0.06072, 0.7199), (1.55, 0.01412, 0.7188), (-0.4984, 0.01412, 0.7188), (1.938, -0.06072, 0.7199), (2.035, -0.06072, 0.7199), (1.356, 0.01412, 0.7188), (0.2907, -0.06072, 0.7199), (-0.5981, 0.01412, 0.7188), (-0.6846, 0.01412, 0.7188), (1.744, 0.01412, 0.7188), (1.647, 0.01412, 0.7188), (0.09689, -0.06072, 0.7199), (0.1938, -0.06072, 0.7199), (1.356, -0.06072, 0.7199), (0.2907, 0.01412, 0.7188), (0.1938, 0.01412, 0.7188), (1.163, -0.06072, 0.7199), (1.26, -0.06072, 0.7199), (0.5814, 0.01412, 0.7188), (0.4845, 0.01412, 0.7188), (1.55, -0.06072, 0.7199), (1.647, -0.06072, 0.7199), (0.9689, 0.01412, 0.7188), (0.872, 0.01412, 0.7188), (-1.096, -0.06072, 0.7199), (-0.9964, -0.06072, 0.7199), (-1.993, -0.06072, 0.7199), (2.228, -0.06072, 0.7199), (2.325, -0.06072, 0.7199), (1.26, 0.01412, 0.7188), (1.163, 0.01412, 0.7188), (-1.893, -0.06072, 0.7199), (-1.794, -0.06072, 0.7199), (0.3875, -0.06072, 0.7199), (0.4844, -0.06072, 0.7199), (2.132, 0.01412, 0.7188), (0.6782, 0.01412, 0.7188), (1.744, -0.06072, 0.7199), (-1.296, 0.01412, 0.7188), (-1.395, -0.06072, 0.7199), (-1.495, -0.06072, 0.7199), (-0.9969, 0.01412, 0.7188), (-0.8934, 0.01412, 0.7188), (-0.2991, 0.01412, 0.7188), (0.7751, -0.06072, 0.7199), (0.6782, -0.06072, 0.7199), (-1.794, 0.01412, 0.7188), (-1.695, 0.01412, 0.7188), (1.938, 0.01412, 0.7188), (-0.2989, -0.06072, 0.7199), (-0.893, -0.06072, 0.7199), (-0.4982, -0.06072, 0.7199), (-1.994, 0.01412, 0.7188), (-1.894, 0.01412, 0.7188), (0.5813, -0.06072, 0.7199), (1.066, 0.01412, 0.7188), (2.131, -0.06072, 0.7199), (-1.694, -0.06072, 0.7199), (-1.295, -0.06072, 0.7199), (2.325, 0.01412, 0.7188), (1.066, -0.06072, 0.7199), (1.453, -0.06072, 0.7199), (0.3876, 0.01412, 0.7188), (0.9689, -0.06072, 0.7199), (-0.7975, 0.01412, 0.7188), (-1.788e-07, 0.01412, 0.7188), (0.09689, 0.01412, 0.7188), (1.453, 0.01412, 0.7188), (1.841, -0.06072, 0.7199), (-1.595, 0.01412, 0.7188), (0.7751, 0.01412, 0.7188), (-0.7972, -0.06072, 0.7199), (-1.594, -0.06072, 0.7199), (1.841, 0.01412, 0.7188), (-0.3988, 0.01412, 0.7188), (-2.384e-07, -0.06072, 0.7199), (2.229, 0.01412, 0.7188), (-1.196, 0.01412, 0.7188), (-0.3986, -0.06072, 0.7199), (-1.097, 0.01412, 0.7188), (-1.196, -0.06072, 0.7199), (0.872, -0.06072, 0.7199), (-1.783, 0.01412, 0.7188), (-1.782, -0.06072, 0.7199), (-1.58, -0.06072, 0.7199), (-1.58, 0.01412, 0.7188), (-1.381, 0.01412, 0.7188), (-1.38, -0.06072, 0.7199), (-1.181, -0.06072, 0.7199), (-1.182, 0.01412, 0.7188), (-0.9817, 0.01412, 0.7188), (-0.9812, -0.06072, 0.7199), (-0.7823, -0.06072, 0.7199), (-0.7827, 0.01412, 0.7188), (-0.5805, 0.01412, 0.7188), (-0.5803, -0.06072, 0.7199), (-0.381, -0.06072, 0.7199), (-0.3812, 0.01412, 0.7188), (-0.1788, -0.06072, 0.7199), (-0.1789, 0.01412, 0.7188), (0.01817, -0.06072, 0.7199), (0.01817, 0.01412, 0.7188), (0.212, 0.01412, 0.7188), (0.2119, -0.06072, 0.7199), (0.4027, 0.01412, 0.7188), (0.4027, -0.06072, 0.7199), (0.5965, 0.01412, 0.7188), (0.5965, -0.06072, 0.7199), (0.7933, -0.06072, 0.7199), (0.7933, 0.01412, 0.7188), (0.984, -0.06072, 0.7199), (0.9841, 0.01412, 0.7188), (1.181, 0.01412, 0.7188), (1.181, -0.06072, 0.7199), (1.372, 0.01412, 0.7188), (1.372, -0.06072, 0.7199), (1.565, -0.06072, 0.7199), (1.565, 0.01412, 0.7188), (1.765, 0.01412, 0.7188), (1.765, -0.06072, 0.7199), (1.959, -0.06072, 0.7199), (1.959, 0.01412, 0.7188), (2.15, 0.01412, 0.7188), (2.15, -0.06072, 0.7199), (-1.793, -0.1401, 0.4302), (-1.892, -0.1401, 0.4302), (-1.794, -0.06524, 0.4291), (-1.893, -0.06524, 0.4291), (-1.694, -0.06491, 0.4499), (-1.594, -0.06491, 0.4499), (-1.693, -0.1397, 0.4511), (-1.594, -0.1397, 0.4511), (-1.494, -0.1399, 0.4416), (-1.495, -0.06506, 0.4404), (-1.395, -0.06506, 0.4404), (-1.394, -0.1399, 0.4416), (-1.196, -0.0658, 0.3929), (-1.096, -0.0658, 0.3929), (-1.195, -0.1406, 0.3941), (-1.096, -0.1406, 0.3941), (-1.181, -0.1406, 0.3941), (-1.181, -0.0658, 0.3929), (-0.8926, -0.1406, 0.3941), (-0.996, -0.1406, 0.3941), (-0.9964, -0.0658, 0.3929), (-0.893, -0.0658, 0.3929), (-0.9812, -0.0658, 0.3929), (-0.9808, -0.1406, 0.3941), (-0.6844, -0.06514, 0.4356), (-0.6841, -0.14, 0.4368), (-0.7972, -0.06514, 0.4356), (-0.7968, -0.14, 0.4368), (-0.782, -0.14, 0.4368), (-0.7823, -0.06514, 0.4356), (-0.2988, -0.1398, 0.4463), (-0.2989, -0.06499, 0.4451), (-0.1993, -0.06499, 0.4451), (-0.1992, -0.1398, 0.4463), (-2.98e-07, -0.1399, 0.4416), (-0.0996, -0.1399, 0.4416), (-0.09964, -0.06506, 0.4404), (-2.384e-07, -0.06506, 0.4404), (0.1938, -0.06528, 0.4261), (0.1938, -0.1401, 0.4273), (0.09688, -0.1401, 0.4273), (0.09689, -0.06528, 0.4261), (0.3875, -0.06521, 0.4309), (0.4844, -0.06521, 0.4309), (0.3875, -0.14, 0.4321), (0.4844, -0.14, 0.4321), (0.4027, -0.14, 0.4321), (0.4027, -0.06521, 0.4309), (0.5813, -0.1404, 0.4083), (0.5813, -0.06558, 0.4072), (0.6782, -0.06558, 0.4072), (0.6782, -0.1404, 0.4083), (0.5965, -0.06558, 0.4072), (0.5964, -0.1404, 0.4083), (0.7751, -0.0655, 0.4119), (0.872, -0.0655, 0.4119), (0.775, -0.1403, 0.4131), (0.8719, -0.1403, 0.4131), (0.7932, -0.1403, 0.4131), (0.7933, -0.0655, 0.4119), (1.259, -0.1403, 0.4131), (1.26, -0.0655, 0.4119), (1.356, -0.0655, 0.4119), (1.356, -0.1403, 0.4131), (1.453, -0.06558, 0.4072), (1.55, -0.06558, 0.4072), (1.55, -0.1404, 0.4083), (1.453, -0.1404, 0.4083), (1.647, -0.1403, 0.4178), (1.647, -0.06543, 0.4167), (1.744, -0.06543, 0.4167), (1.744, -0.1403, 0.4178), (2.035, -0.0658, 0.3929), (2.034, -0.1406, 0.3941), (1.938, -0.0658, 0.3929), (1.938, -0.1406, 0.3941), (1.959, -0.1406, 0.3941), (1.959, -0.0658, 0.3929), (2.228, -0.1407, 0.3893), (2.131, -0.1407, 0.3893), (2.131, -0.06587, 0.3882), (2.228, -0.06587, 0.3882), (2.15, -0.06587, 0.3882), (2.15, -0.1407, 0.3893), (3.835, 0.002909, -0.1209), (3.835, -0.06348, -0.1209), (3.736, -0.06348, 0.1198), (3.736, 0.002909, 0.1198), (3.835, 0.0693, -0.1209), (3.736, 0.0693, 0.1198), (3.835, -0.03029, -0.1209), (3.736, -0.03029, 0.1198), (2.425, 0.00291, 1.0), (2.033, 0.1526, -0.8823), (2.033, -0.1468, -0.8823), (2.425, 0.1526, 1.0), (2.425, -0.1468, 1.0), (2.425, 0.1526, 0.0), (2.425, -0.1468, 0.0), (2.033, 0.00291, -0.8823), (2.425, 0.1526, -0.3333), (2.425, 0.1526, -0.6667), (2.425, -0.1468, -0.6667), (2.425, -0.1468, -0.3333), (2.425, -0.07193, 1.0), (2.033, -0.07193, -0.8823), (2.792, -0.1442, -0.6495), (2.789, 0.00291, -0.3191), (2.789, 0.15, -0.3191), (2.792, 0.00291, -0.6495), (2.789, -0.1442, -0.3191), (2.792, 0.15, -0.6495), (2.792, -0.07062, -0.6495), (2.789, -0.07062, -0.3191)], [(29, 42), (37, 43)], [(324, 34, 2, 316), (323, 317, 6, 36), (319, 315, 5, 12), (38, 36, 6, 14), (20, 18, 7, 15), (66, 33, 3, 50), (35, 37, 15, 7), (992, 993, 19, 17), (999, 990, 9, 52), (54, 20, 15, 51), (331, 318, 20, 54), (318, 317, 18, 20), (64, 38, 14, 49), (997, 994, 21, 56), (329, 319, 12, 47), (45, 10, 22, 58), (10, 4, 16, 22), (992, 17, 23, 1002), (35, 7, 18, 39), (33, 40, 13, 3), (990, 995, 24, 9), (1001, 991, 11, 320), (1429, 1418, 26, 321), (1417, 1423, 32, 25), (1419, 27, 31, 1416), (1428, 322, 28, 1420), (1422, 1420, 28, 30), (1427, 1422, 30, 60), (1425, 1417, 25, 62), (1419, 1421, 29, 27), (416, 421, 40, 33), (418, 35, 39, 427), (426, 420, 38, 64), (418, 419, 37, 35), (424, 416, 33, 66), (429, 417, 34, 324), (500, 507, 41, 23), (1002, 23, 41, 1003), (322, 327, 30, 28), (1287, 1258, 766, 887), (1283, 1257, 768, 855), (325, 43, 39, 323), (419, 423, 67, 37), (423, 424, 66, 67), (417, 425, 65, 34), (425, 426, 64, 65), (1421, 1424, 63, 29), (1424, 1425, 62, 63), (1418, 1426, 61, 26), (1426, 1427, 60, 61), (0, 44, 59, 8), (1415, 1410, 71, 333), (314, 328, 46, 1), (1414, 1408, 73, 332), (991, 996, 57, 11), (996, 997, 56, 57), (34, 65, 48, 2), (65, 64, 49, 48), (316, 330, 55, 13), (330, 331, 54, 55), (13, 55, 50, 3), (55, 54, 51, 50), (993, 998, 53, 19), (998, 999, 52, 53), (37, 67, 51, 15), (67, 66, 50, 51), (68, 69, 72, 73), (332, 333, 71, 70), (1410, 1409, 70, 71), (1408, 1412, 68, 73), (1413, 1411, 72, 69), (1412, 1413, 69, 68), (983, 984, 173, 164), (967, 968, 174, 165), (951, 952, 175, 166), (933, 934, 176, 167), (915, 916, 177, 168), (897, 898, 178, 169), (881, 882, 179, 170), (865, 866, 180, 171), (849, 850, 181, 172), (975, 983, 164, 92), (959, 967, 165, 93), (943, 951, 166, 94), (925, 933, 167, 95), (907, 915, 168, 96), (889, 897, 169, 97), (873, 881, 170, 98), (857, 865, 171, 99), (841, 849, 172, 100), (981, 982, 155, 146), (965, 966, 156, 147), (949, 950, 157, 148), (931, 932, 158, 149), (913, 914, 159, 150), (895, 896, 160, 151), (879, 880, 161, 152), (863, 864, 162, 153), (847, 848, 163, 154), (977, 981, 146, 110), (961, 965, 147, 111), (945, 949, 148, 112), (927, 931, 149, 113), (909, 913, 150, 114), (891, 895, 151, 115), (875, 879, 152, 116), (859, 863, 153, 117), (843, 847, 154, 118), (1303, 1206, 750, 1020), (1204, 1256, 739, 759), (1311, 1222, 726, 1091), (1307, 1245, 752, 1054), (1253, 1252, 685, 684), (1295, 1251, 762, 957), (1291, 1250, 764, 921), (1249, 1199, 716, 761), (1321, 1248, 736, 1171), (427, 422, 145, 74), (374, 381, 144, 75), (388, 395, 143, 76), (402, 409, 142, 77), (430, 437, 141, 78), (444, 451, 140, 79), (458, 465, 139, 80), (472, 479, 138, 81), (486, 493, 137, 82), (985, 975, 92, 343), (969, 959, 93, 344), (953, 943, 94, 345), (935, 925, 95, 346), (917, 907, 96, 347), (899, 889, 97, 348), (883, 873, 98, 349), (867, 857, 99, 350), (851, 841, 100, 351), (982, 974, 83, 155), (966, 958, 84, 156), (950, 942, 85, 157), (932, 924, 86, 158), (914, 906, 87, 159), (896, 888, 88, 160), (880, 872, 89, 161), (864, 856, 90, 162), (848, 840, 91, 163), (976, 977, 110, 101), (960, 961, 111, 102), (944, 945, 112, 103), (926, 927, 113, 104), (908, 909, 114, 105), (890, 891, 115, 106), (874, 875, 116, 107), (858, 859, 117, 108), (842, 843, 118, 109), (984, 978, 119, 173), (968, 962, 120, 174), (952, 946, 121, 175), (934, 928, 122, 176), (916, 910, 123, 177), (898, 892, 124, 178), (882, 876, 125, 179), (866, 860, 126, 180), (850, 844, 127, 181), (976, 101, 82, 987), (960, 102, 81, 971), (944, 103, 80, 955), (926, 104, 79, 937), (908, 105, 78, 919), (890, 106, 77, 901), (874, 107, 76, 885), (858, 108, 75, 869), (842, 109, 74, 853), (974, 979, 128, 83), (958, 963, 129, 84), (942, 947, 130, 85), (924, 929, 131, 86), (906, 911, 132, 87), (888, 893, 133, 88), (872, 877, 134, 89), (856, 861, 135, 90), (840, 845, 136, 91), (1182, 1183, 303, 292), (1164, 1165, 304, 293), (1148, 1149, 305, 294), (1132, 1133, 306, 295), (1116, 1117, 307, 296), (1100, 1101, 308, 297), (1084, 1085, 309, 298), (1066, 1067, 310, 299), (1048, 1049, 311, 300), (1030, 1031, 312, 301), (1014, 1015, 313, 302), (1177, 1182, 292, 215), (1159, 1164, 293, 216), (1143, 1148, 294, 217), (1127, 1132, 295, 218), (1111, 1116, 296, 219), (1095, 1100, 297, 220), (1079, 1084, 298, 221), (1061, 1066, 299, 222), (1043, 1048, 300, 223), (1025, 1030, 301, 224), (1009, 1014, 302, 225), (1180, 1181, 281, 270), (1162, 1163, 282, 271), (1146, 1147, 283, 272), (1130, 1131, 284, 273), (1114, 1115, 285, 274), (1098, 1099, 286, 275), (1082, 1083, 287, 276), (1064, 1065, 288, 277), (1046, 1047, 289, 278), (1028, 1029, 290, 279), (1012, 1013, 291, 280), (1175, 1180, 270, 193), (1157, 1162, 271, 194), (1141, 1146, 272, 195), (1125, 1130, 273, 196), (1109, 1114, 274, 197), (1093, 1098, 275, 198), (1077, 1082, 276, 199), (1059, 1064, 277, 200), (1041, 1046, 278, 201), (1023, 1028, 279, 202), (1007, 1012, 280, 203), (1282, 1246, 707, 854), (1245, 1244, 746, 752), (1198, 1243, 692, 691), (1290, 1241, 699, 920), (1240, 1239, 710, 767), (1286, 1195, 703, 886), (1221, 1237, 741, 757), (1306, 1218, 722, 1055), (1235, 1192, 737, 738), (1193, 1194, 714, 763), (1195, 1196, 704, 703), (1186, 258, 269, 1187), (1168, 257, 268, 1169), (1152, 256, 267, 1153), (1136, 255, 266, 1137), (1120, 254, 265, 1121), (1104, 253, 264, 1105), (1088, 252, 263, 1089), (1070, 251, 262, 1071), (1052, 250, 261, 1053), (1034, 249, 260, 1035), (1018, 248, 259, 1019), (1184, 1175, 193, 363), (1166, 1157, 194, 364), (1150, 1141, 195, 365), (1134, 1125, 196, 366), (1118, 1109, 197, 367), (1102, 1093, 198, 368), (1086, 1077, 199, 369), (1068, 1059, 200, 370), (1050, 1041, 201, 371), (1032, 1023, 202, 372), (1016, 1007, 203, 373), (1174, 1179, 237, 182), (1156, 1161, 238, 183), (1140, 1145, 239, 184), (1124, 1129, 240, 185), (1108, 1113, 241, 186), (1092, 1097, 242, 187), (1076, 1081, 243, 188), (1058, 1063, 244, 189), (1040, 1045, 245, 190), (1022, 1027, 246, 191), (1006, 1011, 247, 192), (1176, 204, 258, 1186), (1158, 205, 257, 1168), (1142, 206, 256, 1152), (1126, 207, 255, 1136), (1110, 208, 254, 1120), (1094, 209, 253, 1104), (1078, 210, 252, 1088), (1060, 211, 251, 1070), (1042, 212, 250, 1052), (1024, 213, 249, 1034), (1008, 214, 248, 1018), (1181, 1178, 226, 281), (1163, 1160, 227, 282), (1147, 1144, 228, 283), (1131, 1128, 229, 284), (1115, 1112, 230, 285), (1099, 1096, 231, 286), (1083, 1080, 232, 287), (1065, 1062, 233, 288), (1047, 1044, 234, 289), (1029, 1026, 235, 290), (1013, 1010, 236, 291), (1183, 1174, 182, 303), (1165, 1156, 183, 304), (1149, 1140, 184, 305), (1133, 1124, 185, 306), (1117, 1108, 186, 307), (1101, 1092, 187, 308), (1085, 1076, 188, 309), (1067, 1058, 189, 310), (1049, 1040, 190, 311), (1031, 1022, 191, 312), (1015, 1006, 192, 313), (1176, 1177, 215, 204), (1158, 1159, 216, 205), (1142, 1143, 217, 206), (1126, 1127, 218, 207), (1110, 1111, 219, 208), (1094, 1095, 220, 209), (1078, 1079, 221, 210), (1060, 1061, 222, 211), (1042, 1043, 223, 212), (1024, 1025, 224, 213), (1008, 1009, 225, 214), (1011, 1016, 373, 247), (1027, 1032, 372, 246), (1045, 1050, 371, 245), (1063, 1068, 370, 244), (1081, 1086, 369, 243), (1097, 1102, 368, 242), (1113, 1118, 367, 241), (1129, 1134, 366, 240), (1145, 1150, 365, 239), (1161, 1166, 364, 238), (1179, 1184, 363, 237), (1010, 1017, 362, 236), (1344, 1343, 775, 810), (1347, 1342, 774, 922), (1353, 1350, 811, 941), (1080, 1087, 358, 232), (1096, 1103, 357, 231), (1112, 1119, 356, 230), (1128, 1135, 355, 229), (1144, 1151, 354, 228), (1364, 1363, 800, 832), (1341, 1336, 809, 905), (845, 851, 351, 136), (861, 867, 350, 135), (877, 883, 349, 134), (893, 899, 348, 133), (911, 917, 347, 132), (929, 935, 346, 131), (947, 953, 345, 130), (963, 969, 344, 129), (979, 985, 343, 128), (1333, 1332, 824, 825), (477, 120, 341, 485), (463, 121, 340, 471), (449, 122, 339, 457), (435, 123, 338, 443), (407, 124, 337, 415), (1393, 1392, 838, 839), (1359, 1358, 801, 830), (1324, 1326, 804, 803), (73, 72, 333, 332), (48, 49, 331, 330), (2, 48, 330, 316), (1409, 1414, 332, 70), (8, 59, 328, 314), (1411, 1415, 333, 72), (38, 325, 323, 36), (1363, 1362, 799, 800), (994, 1000, 326, 21), (31, 42, 327, 322), (421, 429, 324, 40), (1416, 31, 322, 1428), (1423, 1429, 321, 32), (995, 1001, 320, 24), (58, 22, 319, 329), (14, 6, 317, 318), (49, 14, 318, 331), (22, 16, 315, 319), (39, 18, 317, 323), (40, 324, 316, 13), (844, 379, 387, 852), (135, 350, 386, 380), (90, 135, 380, 375), (108, 377, 374, 75), (180, 126, 379, 385), (108, 117, 378, 377), (162, 90, 375, 383), (350, 99, 376, 386), (853, 846, 381, 374), (1299, 1198, 691, 988), (117, 153, 382, 378), (153, 162, 383, 382), (99, 171, 384, 376), (171, 180, 385, 384), (860, 393, 401, 868), (134, 349, 400, 394), (89, 134, 394, 389), (107, 391, 388, 76), (179, 125, 393, 399), (107, 116, 392, 391), (161, 89, 389, 397), (349, 98, 390, 400), (869, 862, 395, 388), (1298, 1200, 770, 989), (116, 152, 396, 392), (152, 161, 397, 396), (98, 170, 398, 390), (170, 179, 399, 398), (876, 407, 415, 884), (133, 348, 414, 408), (88, 133, 408, 403), (106, 405, 402, 77), (178, 124, 407, 413), (106, 115, 406, 405), (160, 88, 403, 411), (348, 97, 404, 414), (885, 878, 409, 402), (1317, 1201, 732, 1139), (115, 151, 410, 406), (151, 160, 411, 410), (97, 169, 412, 404), (169, 178, 413, 412), (136, 351, 429, 421), (38, 420, 428, 325), (39, 43, 422, 427), (1294, 1207, 695, 956), (172, 181, 426, 425), (100, 172, 425, 417), (154, 163, 424, 423), (118, 154, 423, 419), (351, 100, 417, 429), (163, 91, 416, 424), (109, 118, 419, 418), (181, 127, 420, 426), (109, 418, 427, 74), (91, 136, 421, 416), (1349, 1348, 819, 772), (132, 347, 442, 436), (87, 132, 436, 431), (105, 433, 430, 78), (177, 123, 435, 441), (105, 114, 434, 433), (159, 87, 431, 439), (347, 96, 432, 442), (901, 894, 437, 430), (1320, 1204, 759, 1170), (114, 150, 438, 434), (150, 159, 439, 438), (96, 168, 440, 432), (168, 177, 441, 440), (1407, 1402, 778, 1190), (131, 346, 456, 450), (86, 131, 450, 445), (104, 447, 444, 79), (176, 122, 449, 455), (104, 113, 448, 447), (158, 86, 445, 453), (346, 95, 446, 456), (919, 912, 451, 444), (1205, 1229, 729, 730), (113, 149, 452, 448), (149, 158, 453, 452), (95, 167, 454, 446), (167, 176, 455, 454), (1325, 1324, 803, 826), (130, 345, 470, 464), (85, 130, 464, 459), (103, 461, 458, 80), (175, 121, 463, 469), (103, 112, 462, 461), (157, 85, 459, 467), (345, 94, 460, 470), (937, 930, 465, 458), (1206, 1233, 748, 750), (112, 148, 466, 462), (148, 157, 467, 466), (94, 166, 468, 460), (166, 175, 469, 468), (946, 477, 485, 954), (129, 344, 484, 478), (84, 129, 478, 473), (102, 475, 472, 81), (174, 120, 477, 483), (102, 111, 476, 475), (156, 84, 473, 481), (344, 93, 474, 484), (955, 948, 479, 472), (1207, 1208, 696, 695), (111, 147, 480, 476), (147, 156, 481, 480), (93, 165, 482, 474), (165, 174, 483, 482), (962, 491, 499, 970), (128, 343, 498, 492), (83, 128, 492, 487), (101, 489, 486, 82), (173, 119, 491, 497), (101, 110, 490, 489), (155, 83, 487, 495), (343, 92, 488, 498), (971, 964, 493, 486), (1209, 1210, 733, 734), (110, 146, 494, 490), (146, 155, 495, 494), (92, 164, 496, 488), (164, 173, 497, 496), (978, 505, 513, 986), (24, 320, 512, 506), (9, 24, 506, 501), (17, 503, 500, 23), (56, 21, 505, 511), (17, 19, 504, 503), (52, 9, 501, 509), (320, 11, 502, 512), (19, 53, 508, 504), (53, 52, 509, 508), (11, 57, 510, 502), (57, 56, 511, 510), (1211, 1212, 749, 771), (987, 980, 507, 500), (247, 373, 527, 519), (1373, 1372, 785, 797), (302, 313, 523, 522), (225, 302, 522, 517), (280, 291, 521, 520), (203, 280, 520, 515), (1217, 1213, 743, 755), (248, 524, 525, 259), (373, 203, 515, 527), (192, 247, 519, 514), (214, 516, 524, 248), (291, 236, 518, 521), (313, 192, 514, 523), (214, 225, 517, 516), (235, 361, 541, 532), (246, 372, 540, 533), (213, 224, 531, 530), (312, 191, 528, 539), (290, 235, 532, 537), (213, 530, 534, 249), (191, 246, 533, 528), (372, 202, 529, 540), (249, 534, 535, 260), (1302, 1215, 718, 1021), (202, 279, 536, 529), (279, 290, 537, 536), (224, 301, 538, 531), (301, 312, 539, 538), (234, 360, 555, 546), (245, 371, 554, 547), (212, 223, 545, 544), (311, 190, 542, 553), (289, 234, 546, 551), (212, 544, 548, 250), (190, 245, 547, 542), (371, 201, 543, 554), (250, 548, 549, 261), (1313, 1217, 755, 1106), (201, 278, 550, 543), (278, 289, 551, 550), (223, 300, 552, 545), (300, 311, 553, 552), (233, 359, 569, 560), (244, 370, 568, 561), (211, 222, 559, 558), (310, 189, 556, 567), (288, 233, 560, 565), (211, 558, 562, 251), (189, 244, 561, 556), (370, 200, 557, 568), (251, 562, 563, 262), (1218, 1219, 721, 722), (200, 277, 564, 557), (277, 288, 565, 564), (222, 299, 566, 559), (299, 310, 567, 566), (232, 358, 583, 574), (243, 369, 582, 575), (210, 221, 573, 572), (309, 188, 570, 581), (287, 232, 574, 579), (210, 572, 576, 252), (188, 243, 575, 570), (369, 199, 571, 582), (252, 576, 577, 263), (1316, 1221, 757, 1138), (199, 276, 578, 571), (276, 287, 579, 578), (221, 298, 580, 573), (298, 309, 581, 580), (231, 357, 597, 588), (242, 368, 596, 589), (209, 220, 587, 586), (308, 187, 584, 595), (286, 231, 588, 593), (209, 586, 590, 253), (187, 242, 589, 584), (368, 198, 585, 596), (253, 590, 591, 264), (1222, 1223, 725, 726), (198, 275, 592, 585), (275, 286, 593, 592), (220, 297, 594, 587), (297, 308, 595, 594), (1329, 1328, 823, 806), (241, 367, 610, 603), (208, 219, 601, 600), (307, 186, 598, 609), (285, 230, 602, 607), (208, 600, 604, 254), (186, 241, 603, 598), (367, 197, 599, 610), (254, 604, 605, 265), (1224, 1225, 712, 765), (197, 274, 606, 599), (274, 285, 607, 606), (219, 296, 608, 601), (296, 307, 609, 608), (1389, 1388, 837, 792), (240, 366, 624, 617), (207, 218, 615, 614), (306, 185, 612, 623), (284, 229, 616, 621), (207, 614, 618, 255), (185, 240, 617, 612), (366, 196, 613, 624), (255, 618, 619, 266), (1226, 1231, 769, 686), (196, 273, 620, 613), (273, 284, 621, 620), (218, 295, 622, 615), (295, 306, 623, 622), (1385, 1384, 834, 835), (239, 365, 638, 631), (206, 217, 629, 628), (305, 184, 626, 637), (283, 228, 630, 635), (206, 628, 632, 256), (184, 239, 631, 626), (365, 195, 627, 638), (256, 632, 633, 267), (1227, 1228, 689, 760), (195, 272, 634, 627), (272, 283, 635, 634), (217, 294, 636, 629), (294, 305, 637, 636), (227, 353, 653, 644), (238, 364, 652, 645), (205, 216, 643, 642), (304, 183, 640, 651), (282, 227, 644, 649), (205, 642, 646, 257), (183, 238, 645, 640), (364, 194, 641, 652), (257, 646, 647, 268), (1312, 1230, 728, 1107), (194, 271, 648, 641), (271, 282, 649, 648), (216, 293, 650, 643), (293, 304, 651, 650), (226, 352, 667, 658), (237, 363, 666, 659), (204, 215, 657, 656), (303, 182, 654, 665), (281, 226, 658, 663), (204, 656, 660, 258), (182, 237, 659, 654), (363, 193, 655, 666), (258, 660, 661, 269), (1231, 1232, 708, 769), (193, 270, 662, 655), (270, 281, 663, 662), (215, 292, 664, 657), (292, 303, 665, 664), (30, 327, 681, 674), (32, 321, 680, 675), (27, 29, 673, 672), (62, 25, 670, 679), (60, 30, 674, 677), (27, 672, 668, 31), (25, 32, 675, 670), (321, 26, 671, 680), (31, 668, 669, 42), (1305, 1234, 751, 1036), (26, 61, 676, 671), (61, 60, 677, 676), (29, 63, 678, 673), (63, 62, 679, 678), (1004, 1005, 688, 687), (770, 687, 688, 690), (769, 708, 707, 684), (768, 709, 705, 706), (767, 710, 703, 704), (766, 711, 701, 702), (765, 712, 699, 700), (764, 713, 697, 698), (763, 714, 695, 696), (762, 715, 693, 694), (761, 716, 691, 692), (1188, 1189, 738, 739), (1170, 1171, 736, 740), (1154, 1155, 734, 741), (1138, 1139, 732, 742), (1122, 1123, 730, 743), (1106, 1107, 728, 744), (1090, 1091, 726, 745), (1072, 1073, 724, 746), (1054, 1055, 722, 747), (1036, 1037, 720, 748), (1020, 1021, 718, 749), (855, 768, 706, 854), (871, 767, 704, 870), (887, 766, 702, 886), (686, 769, 684, 685), (903, 765, 700, 902), (921, 764, 698, 920), (939, 763, 696, 938), (957, 762, 694, 956), (973, 761, 692, 972), (989, 770, 690, 988), (749, 718, 717, 771), (748, 720, 719, 750), (747, 722, 721, 751), (746, 724, 723, 752), (745, 726, 725, 753), (744, 728, 727, 754), (743, 730, 729, 755), (742, 732, 731, 756), (741, 734, 733, 757), (740, 736, 735, 758), (739, 738, 737, 759), (689, 683, 682, 760), (1228, 1259, 683, 689), (1260, 1216, 744, 754), (1315, 1261, 756, 1122), (1252, 1226, 686, 685), (1262, 1214, 719, 720), (1310, 1260, 754, 1090), (1264, 1242, 698, 697), (1301, 1265, 688, 1005), (1323, 1227, 760, 1188), (1230, 1255, 727, 728), (1314, 1205, 730, 1123), (1319, 1268, 758, 1154), (1269, 1247, 706, 705), (1270, 1236, 723, 724), (1250, 1271, 713, 764), (1304, 1262, 720, 1037), (1261, 1220, 742, 756), (1257, 1272, 709, 768), (1248, 1273, 735, 736), (1201, 1267, 731, 732), (1274, 1202, 694, 693), (1293, 1264, 697, 938), (1234, 1254, 747, 751), (1297, 1274, 693, 972), (1300, 1211, 771, 1004), (1322, 1235, 738, 1189), (1318, 1209, 734, 1155), (1277, 1238, 702, 701), (1251, 1278, 715, 762), (1285, 1269, 705, 870), (1246, 1253, 684, 707), (1289, 1277, 701, 902), (1309, 1270, 724, 1073), (1292, 1193, 763, 939), (1268, 1203, 740, 758), (1258, 1280, 711, 766), (1296, 1249, 761, 973), (1265, 1197, 690, 688), (1281, 1263, 745, 753), (1284, 1240, 767, 871), (1288, 1224, 765, 903), (1241, 1279, 700, 699), (1215, 1266, 717, 718), (1200, 1275, 687, 770), (1308, 1281, 753, 1072), (1259, 1276, 682, 683), (1038, 1039, 798, 787), (1056, 1057, 797, 785), (1074, 1075, 796, 783), (1172, 1173, 789, 781), (1190, 1191, 788, 779), (828, 812, 813, 829), (824, 807, 808, 825), (822, 805, 806, 823), (826, 803, 804, 827), (830, 801, 802, 831), (904, 776, 821, 905), (922, 774, 820, 923), (940, 772, 819, 941), (800, 799, 833, 832), (795, 794, 835, 834), (793, 792, 837, 836), (791, 790, 839, 838), (1375, 1374, 815, 784), (1371, 1366, 798, 1039), (1335, 1334, 808, 807), (1326, 1327, 827, 804), (1377, 1375, 784, 1056), (1355, 1354, 828, 829), (1357, 1356, 813, 812), (1391, 1390, 793, 836), (1361, 1360, 831, 802), (1383, 1378, 796, 1075), (1397, 1396, 817, 780), (1362, 1365, 833, 799), (1401, 1398, 789, 1173), (1390, 1389, 792, 793), (1398, 1399, 781, 789), (1386, 1385, 835, 794), (1332, 1335, 807, 824), (1378, 1380, 783, 796), (1342, 1345, 820, 774), (1354, 1357, 812, 828), (1388, 1391, 836, 837), (1366, 1368, 787, 798), (1328, 1330, 822, 823), (1394, 1393, 839, 790), (1334, 1333, 825, 808), (1369, 1367, 814, 786), (1352, 1349, 772, 940), (1400, 1397, 780, 1172), (1336, 1338, 777, 809), (1331, 1329, 806, 805), (1382, 1381, 782, 1074), (1384, 1387, 795, 834), (1356, 1355, 829, 813), (1340, 1339, 776, 904), (1346, 1344, 810, 923), (1350, 1351, 773, 811), (1376, 1373, 797, 1057), (1327, 1325, 826, 827), (1381, 1379, 816, 782), (1370, 1369, 786, 1038), (1404, 1403, 779, 788), (1330, 1331, 805, 822), (1360, 1359, 830, 831), (1392, 1395, 791, 838), (1365, 1364, 832, 833), (1402, 1405, 818, 778), (1339, 1337, 821, 776), (1406, 1404, 788, 1191), (1387, 1386, 794, 795), (1358, 1361, 802, 801), (1395, 1394, 790, 791), (708, 855, 854, 707), (74, 145, 846, 853), (127, 844, 852, 334), (380, 386, 851, 845), (1247, 1282, 854, 706), (375, 380, 845, 840), (377, 842, 853, 374), (385, 379, 844, 850), (377, 378, 843, 842), (383, 375, 840, 848), (386, 376, 841, 851), (378, 382, 847, 843), (382, 383, 848, 847), (376, 384, 849, 841), (384, 385, 850, 849), (1232, 1283, 855, 708), (1272, 1284, 871, 709), (1196, 1285, 870, 704), (709, 871, 870, 705), (75, 144, 862, 869), (126, 860, 868, 335), (394, 400, 867, 861), (389, 394, 861, 856), (391, 858, 869, 388), (399, 393, 860, 866), (391, 392, 859, 858), (397, 389, 856, 864), (400, 390, 857, 867), (392, 396, 863, 859), (396, 397, 864, 863), (390, 398, 865, 857), (398, 399, 866, 865), (710, 887, 886, 703), (76, 143, 878, 885), (125, 876, 884, 336), (408, 414, 883, 877), (1238, 1286, 886, 702), (403, 408, 877, 872), (405, 874, 885, 402), (413, 407, 876, 882), (405, 406, 875, 874), (411, 403, 872, 880), (414, 404, 873, 883), (406, 410, 879, 875), (410, 411, 880, 879), (404, 412, 881, 873), (412, 413, 882, 881), (1239, 1287, 887, 710), (1338, 1340, 904, 777), (777, 904, 905, 809), (1280, 1288, 903, 711), (1279, 1289, 902, 700), (711, 903, 902, 701), (77, 142, 894, 901), (436, 442, 899, 893), (1337, 1341, 905, 821), (431, 436, 893, 888), (433, 890, 901, 430), (441, 435, 892, 898), (433, 434, 891, 890), (439, 431, 888, 896), (442, 432, 889, 899), (434, 438, 895, 891), (438, 439, 896, 895), (432, 440, 897, 889), (440, 441, 898, 897), (1345, 1346, 923, 820), (775, 922, 923, 810), (712, 921, 920, 699), (78, 141, 912, 919), (450, 456, 917, 911), (1343, 1347, 922, 775), (1242, 1290, 920, 698), (445, 450, 911, 906), (447, 908, 919, 444), (455, 449, 910, 916), (447, 448, 909, 908), (453, 445, 906, 914), (456, 446, 907, 917), (1225, 1291, 921, 712), (448, 452, 913, 909), (452, 453, 914, 913), (446, 454, 915, 907), (454, 455, 916, 915), (1351, 1352, 940, 773), (773, 940, 941, 811), (1271, 1292, 939, 713), (1208, 1293, 938, 696), (713, 939, 938, 697), (79, 140, 930, 937), (464, 470, 935, 929), (1348, 1353, 941, 819), (459, 464, 929, 924), (461, 926, 937, 458), (469, 463, 928, 934), (461, 462, 927, 926), (467, 459, 924, 932), (470, 460, 925, 935), (462, 466, 931, 927), (466, 467, 932, 931), (460, 468, 933, 925), (468, 469, 934, 933), (714, 957, 956, 695), (80, 139, 948, 955), (121, 946, 954, 340), (1202, 1294, 956, 694), (478, 484, 953, 947), (473, 478, 947, 942), (475, 944, 955, 472), (483, 477, 946, 952), (475, 476, 945, 944), (481, 473, 942, 950), (484, 474, 943, 953), (1194, 1295, 957, 714), (476, 480, 949, 945), (480, 481, 950, 949), (474, 482, 951, 943), (482, 483, 952, 951), (1278, 1296, 973, 715), (1243, 1297, 972, 692), (715, 973, 972, 693), (81, 138, 964, 971), (120, 962, 970, 341), (492, 498, 969, 963), (487, 492, 963, 958), (489, 960, 971, 486), (497, 491, 962, 968), (489, 490, 961, 960), (495, 487, 958, 966), (498, 488, 959, 969), (490, 494, 965, 961), (494, 495, 966, 965), (488, 496, 967, 959), (496, 497, 968, 967), (716, 989, 988, 691), (82, 137, 980, 987), (119, 978, 986, 342), (1199, 1298, 989, 716), (1197, 1299, 988, 690), (506, 512, 985, 979), (501, 506, 979, 974), (503, 976, 987, 500), (511, 505, 978, 984), (503, 504, 977, 976), (509, 501, 974, 982), (512, 502, 975, 985), (504, 508, 981, 977), (508, 509, 982, 981), (502, 510, 983, 975), (510, 511, 984, 983), (1275, 1300, 1004, 687), (1266, 1301, 1005, 717), (771, 717, 1005, 1004), (519, 527, 1001, 995), (518, 526, 1000, 994), (522, 523, 999, 998), (517, 522, 998, 993), (520, 521, 997, 996), (515, 520, 996, 991), (524, 1002, 1003, 525), (527, 515, 991, 1001), (514, 519, 995, 990), (516, 992, 1002, 524), (521, 518, 994, 997), (523, 514, 990, 999), (516, 517, 993, 992), (750, 719, 1021, 1020), (1214, 1302, 1021, 719), (532, 541, 1017, 1010), (533, 540, 1016, 1011), (530, 531, 1009, 1008), (539, 528, 1006, 1015), (537, 532, 1010, 1013), (530, 1008, 1018, 534), (528, 533, 1011, 1006), (540, 529, 1007, 1016), (534, 1018, 1019, 535), (529, 536, 1012, 1007), (536, 537, 1013, 1012), (531, 538, 1014, 1009), (538, 539, 1015, 1014), (1212, 1303, 1020, 749), (1368, 1370, 1038, 787), (1367, 1371, 1039, 814), (786, 814, 1039, 1038), (1219, 1304, 1037, 721), (751, 721, 1037, 1036), (1233, 1305, 1036, 748), (547, 554, 1032, 1027), (544, 545, 1025, 1024), (553, 542, 1022, 1031), (551, 546, 1026, 1029), (544, 1024, 1034, 548), (542, 547, 1027, 1022), (554, 543, 1023, 1032), (548, 1034, 1035, 549), (543, 550, 1028, 1023), (550, 551, 1029, 1028), (545, 552, 1030, 1025), (552, 553, 1031, 1030), (1374, 1376, 1057, 815), (1372, 1377, 1056, 785), (784, 815, 1057, 1056), (752, 723, 1055, 1054), (561, 568, 1050, 1045), (558, 559, 1043, 1042), (567, 556, 1040, 1049), (565, 560, 1044, 1047), (558, 1042, 1052, 562), (556, 561, 1045, 1040), (568, 557, 1041, 1050), (562, 1052, 1053, 563), (1236, 1306, 1055, 723), (557, 564, 1046, 1041), (564, 565, 1047, 1046), (559, 566, 1048, 1043), (566, 567, 1049, 1048), (1254, 1307, 1054, 747), (1380, 1382, 1074, 783), (1379, 1383, 1075, 816), (782, 816, 1075, 1074), (1244, 1308, 1072, 746), (1223, 1309, 1073, 725), (753, 725, 1073, 1072), (575, 582, 1068, 1063), (572, 573, 1061, 1060), (581, 570, 1058, 1067), (579, 574, 1062, 1065), (572, 1060, 1070, 576), (570, 575, 1063, 1058), (582, 571, 1059, 1068), (576, 1070, 1071, 577), (571, 578, 1064, 1059), (578, 579, 1065, 1064), (573, 580, 1066, 1061), (580, 581, 1067, 1066), (1263, 1310, 1090, 745), (754, 727, 1091, 1090), (588, 597, 1087, 1080), (589, 596, 1086, 1081), (586, 587, 1079, 1078), (595, 584, 1076, 1085), (593, 588, 1080, 1083), (586, 1078, 1088, 590), (584, 589, 1081, 1076), (596, 585, 1077, 1086), (590, 1088, 1089, 591), (585, 592, 1082, 1077), (592, 593, 1083, 1082), (587, 594, 1084, 1079), (594, 595, 1085, 1084), (1255, 1311, 1091, 727), (755, 729, 1107, 1106), (1229, 1312, 1107, 729), (1216, 1313, 1106, 744), (602, 611, 1103, 1096), (603, 610, 1102, 1097), (600, 601, 1095, 1094), (609, 598, 1092, 1101), (607, 602, 1096, 1099), (600, 1094, 1104, 604), (598, 603, 1097, 1092), (610, 599, 1093, 1102), (604, 1104, 1105, 605), (599, 606, 1098, 1093), (606, 607, 1099, 1098), (601, 608, 1100, 1095), (608, 609, 1101, 1100), (1267, 1314, 1123, 731), (1213, 1315, 1122, 743), (756, 731, 1123, 1122), (616, 625, 1119, 1112), (617, 624, 1118, 1113), (614, 615, 1111, 1110), (623, 612, 1108, 1117), (621, 616, 1112, 1115), (614, 1110, 1120, 618), (612, 617, 1113, 1108), (624, 613, 1109, 1118), (618, 1120, 1121, 619), (613, 620, 1114, 1109), (620, 621, 1115, 1114), (615, 622, 1116, 1111), (622, 623, 1117, 1116), (757, 733, 1139, 1138), (1220, 1316, 1138, 742), (1210, 1317, 1139, 733), (630, 639, 1135, 1128), (631, 638, 1134, 1129), (628, 629, 1127, 1126), (637, 626, 1124, 1133), (635, 630, 1128, 1131), (628, 1126, 1136, 632), (626, 631, 1129, 1124), (638, 627, 1125, 1134), (632, 1136, 1137, 633), (627, 634, 1130, 1125), (634, 635, 1131, 1130), (629, 636, 1132, 1127), (636, 637, 1133, 1132), (1273, 1318, 1155, 735), (1237, 1319, 1154, 741), (758, 735, 1155, 1154), (644, 653, 1151, 1144), (645, 652, 1150, 1145), (642, 643, 1143, 1142), (651, 640, 1140, 1149), (649, 644, 1144, 1147), (642, 1142, 1152, 646), (640, 645, 1145, 1140), (652, 641, 1141, 1150), (646, 1152, 1153, 647), (641, 648, 1146, 1141), (648, 649, 1147, 1146), (643, 650, 1148, 1143), (650, 651, 1149, 1148), (1399, 1400, 1172, 781), (1396, 1401, 1173, 817), (780, 817, 1173, 1172), (759, 737, 1171, 1170), (1203, 1320, 1170, 740), (659, 666, 1166, 1161), (656, 657, 1159, 1158), (665, 654, 1156, 1165), (663, 658, 1160, 1163), (656, 1158, 1168, 660), (654, 659, 1161, 1156), (666, 655, 1157, 1166), (660, 1168, 1169, 661), (655, 662, 1162, 1157), (662, 663, 1163, 1162), (657, 664, 1164, 1159), (664, 665, 1165, 1164), (1192, 1321, 1171, 737), (1405, 1406, 1191, 818), (778, 818, 1191, 1190), (1276, 1322, 1189, 682), (1256, 1323, 1188, 739), (760, 682, 1189, 1188), (1403, 1407, 1190, 779), (675, 680, 1184, 1179), (672, 673, 1177, 1176), (679, 670, 1174, 1183), (677, 674, 1178, 1181), (672, 1176, 1186, 668), (670, 675, 1179, 1174), (680, 671, 1175, 1184), (668, 1186, 1187, 669), (671, 676, 1180, 1175), (676, 677, 1181, 1180), (673, 678, 1182, 1177), (678, 679, 1183, 1182), (352, 1185, 1323, 1256), (669, 1187, 1322, 1276), (661, 1169, 1321, 1192), (353, 1167, 1320, 1203), (354, 1151, 1319, 1237), (647, 1153, 1318, 1273), (633, 1137, 1317, 1210), (355, 1135, 1316, 1220), (356, 1119, 1315, 1213), (619, 1121, 1314, 1267), (357, 1103, 1313, 1216), (605, 1105, 1312, 1229), (591, 1089, 1311, 1255), (358, 1087, 1310, 1263), (577, 1071, 1309, 1223), (359, 1069, 1308, 1244), (360, 1051, 1307, 1254), (563, 1053, 1306, 1236), (361, 1033, 1305, 1233), (549, 1035, 1304, 1219), (362, 1017, 1303, 1212), (535, 1019, 1302, 1214), (525, 1003, 1301, 1266), (326, 1000, 1300, 1275), (507, 980, 1299, 1197), (342, 986, 1298, 1199), (493, 964, 1297, 1243), (341, 970, 1296, 1278), (340, 954, 1295, 1194), (479, 948, 1294, 1202), (465, 930, 1293, 1208), (339, 936, 1292, 1271), (338, 918, 1291, 1225), (451, 912, 1290, 1242), (437, 894, 1289, 1279), (337, 900, 1288, 1280), (336, 884, 1287, 1239), (409, 878, 1286, 1238), (395, 862, 1285, 1196), (335, 868, 1284, 1272), (334, 852, 1283, 1232), (381, 846, 1282, 1247), (42, 669, 1276, 1259), (1069, 583, 1281, 1308), (513, 326, 1275, 1200), (259, 525, 1266, 1215), (141, 437, 1279, 1241), (900, 443, 1224, 1288), (868, 401, 1240, 1284), (583, 358, 1263, 1281), (41, 507, 1197, 1265), (970, 499, 1249, 1296), (415, 337, 1280, 1258), (653, 353, 1203, 1268), (936, 471, 1193, 1292), (1071, 262, 1270, 1309), (894, 142, 1277, 1289), (145, 422, 1253, 1246), (862, 144, 1269, 1285), (485, 341, 1278, 1251), (142, 409, 1238, 1277), (1153, 267, 1209, 1318), (1187, 269, 1235, 1322), (1000, 526, 1211, 1300), (964, 138, 1274, 1297), (555, 360, 1254, 1234), (930, 140, 1264, 1293), (138, 479, 1202, 1274), (266, 619, 1267, 1201), (268, 647, 1273, 1248), (387, 335, 1272, 1257), (625, 355, 1220, 1261), (1035, 260, 1262, 1304), (457, 339, 1271, 1250), (262, 563, 1236, 1270), (144, 381, 1247, 1269), (1151, 653, 1268, 1319), (1121, 265, 1205, 1314), (264, 591, 1255, 1230), (1185, 681, 1227, 1323), (1003, 41, 1265, 1301), (140, 451, 1242, 1264), (1087, 597, 1260, 1310), (260, 535, 1214, 1262), (43, 325, 1226, 1252), (1119, 625, 1261, 1315), (597, 357, 1216, 1260), (327, 42, 1259, 1228), (1033, 555, 1234, 1305), (428, 334, 1232, 1231), (1105, 264, 1230, 1312), (681, 327, 1228, 1227), (325, 428, 1231, 1226), (443, 338, 1225, 1224), (263, 577, 1223, 1222), (1135, 639, 1221, 1316), (261, 549, 1219, 1218), (1103, 611, 1217, 1313), (1019, 259, 1215, 1302), (611, 356, 1213, 1217), (526, 362, 1212, 1211), (267, 633, 1210, 1209), (139, 465, 1208, 1207), (541, 361, 1233, 1206), (265, 605, 1229, 1205), (1167, 667, 1204, 1320), (948, 139, 1207, 1294), (1137, 266, 1201, 1317), (986, 513, 1200, 1298), (980, 137, 1198, 1299), (143, 395, 1196, 1195), (471, 340, 1194, 1193), (269, 661, 1192, 1235), (1053, 261, 1218, 1306), (639, 354, 1237, 1221), (878, 143, 1195, 1286), (401, 336, 1239, 1240), (912, 141, 1241, 1290), (137, 493, 1243, 1198), (569, 359, 1244, 1245), (846, 145, 1246, 1282), (1169, 268, 1248, 1321), (499, 342, 1199, 1249), (918, 457, 1250, 1291), (954, 485, 1251, 1295), (422, 43, 1252, 1253), (1051, 569, 1245, 1307), (1089, 263, 1222, 1311), (667, 352, 1256, 1204), (1017, 541, 1206, 1303), (852, 387, 1257, 1283), (884, 415, 1258, 1287), (428, 420, 1325, 1327), (334, 428, 1327, 1326), (420, 127, 1324, 1325), (127, 334, 1326, 1324), (379, 126, 1331, 1330), (126, 335, 1329, 1331), (387, 379, 1330, 1328), (335, 387, 1328, 1329), (336, 401, 1333, 1334), (393, 125, 1335, 1332), (125, 336, 1334, 1335), (401, 393, 1332, 1333), (443, 900, 1341, 1337), (124, 892, 1340, 1338), (435, 443, 1337, 1339), (892, 435, 1339, 1340), (337, 124, 1338, 1336), (900, 337, 1336, 1341), (123, 910, 1347, 1343), (457, 918, 1346, 1345), (918, 338, 1344, 1346), (449, 457, 1345, 1342), (910, 449, 1342, 1347), (338, 123, 1343, 1344), (471, 936, 1353, 1348), (122, 928, 1352, 1351), (339, 122, 1351, 1350), (928, 463, 1349, 1352), (463, 471, 1348, 1349), (936, 339, 1350, 1353), (342, 499, 1355, 1356), (491, 119, 1357, 1354), (119, 342, 1356, 1357), (499, 491, 1354, 1355), (21, 326, 1361, 1358), (513, 505, 1359, 1360), (326, 513, 1360, 1361), (505, 21, 1358, 1359), (526, 518, 1364, 1365), (362, 526, 1365, 1362), (236, 362, 1362, 1363), (518, 236, 1363, 1364), (555, 1033, 1371, 1367), (235, 1026, 1370, 1368), (1026, 546, 1369, 1370), (546, 555, 1367, 1369), (361, 235, 1368, 1366), (1033, 361, 1366, 1371), (234, 1044, 1377, 1372), (569, 1051, 1376, 1374), (1051, 360, 1373, 1376), (1044, 560, 1375, 1377), (560, 569, 1374, 1375), (360, 234, 1372, 1373), (583, 1069, 1383, 1379), (233, 1062, 1382, 1380), (574, 583, 1379, 1381), (1062, 574, 1381, 1382), (359, 233, 1380, 1378), (1069, 359, 1378, 1383), (230, 356, 1386, 1387), (602, 230, 1387, 1384), (356, 611, 1385, 1386), (611, 602, 1384, 1385), (625, 616, 1391, 1388), (229, 355, 1389, 1390), (616, 229, 1390, 1391), (355, 625, 1388, 1389), (228, 354, 1394, 1395), (630, 228, 1395, 1392), (354, 639, 1393, 1394), (639, 630, 1392, 1393), (667, 1167, 1401, 1396), (227, 1160, 1400, 1399), (1160, 658, 1397, 1400), (353, 227, 1399, 1398), (1167, 353, 1398, 1401), (658, 667, 1396, 1397), (226, 1178, 1407, 1403), (681, 1185, 1406, 1405), (1185, 352, 1404, 1406), (674, 681, 1405, 1402), (352, 226, 1403, 1404), (1178, 674, 1402, 1407), (1431, 1437, 1415, 1411), (1430, 1436, 1414, 1409), (1435, 1432, 1413, 1412), (1432, 1431, 1411, 1413), (1433, 1435, 1412, 1408), (1434, 1430, 1409, 1410), (1436, 1433, 1408, 1414), (1437, 1434, 1410, 1415), (8, 314, 1429, 1423), (16, 1416, 1428, 315), (46, 47, 1427, 1426), (1, 46, 1426, 1418), (45, 44, 1425, 1424), (10, 45, 1424, 1421), (4, 10, 1421, 1419), (44, 0, 1417, 1425), (47, 12, 1422, 1427), (12, 5, 1420, 1422), (315, 1428, 1420, 5), (4, 1419, 1416, 16), (0, 8, 1423, 1417), (314, 1, 1418, 1429), (329, 47, 1434, 1437), (328, 59, 1433, 1436), (47, 46, 1430, 1434), (59, 44, 1435, 1433), (45, 58, 1431, 1432), (44, 45, 1432, 1435), (46, 328, 1436, 1430), (58, 329, 1437, 1431)])
me_cube.polygons.foreach_set('material_index', [0, 1, 1, 1, 1, 0, 1, 1, 0, 1, 1, 1, 1, 1, 1, 1, 1, 1, 1, 0, 0, 0, 0, 0, 1, 1, 1, 1, 0, 1, 0, 1, 1, 1, 0, 0, 1, 1, 1, 2, 2, 1, 1, 0, 0, 0, 1, 0, 0, 0, 0, 0, 0, 0, 0, 0, 0, 0, 0, 0, 0, 0, 1, 0, 1, 0, 0, 0, 0, 0, 0, 0, 0, 0, 0, 0, 0, 0, 0, 0, 0, 0, 0, 0, 0, 0, 0, 0, 0, 0, 0, 0, 0, 0, 0, 0, 0, 0, 0, 1, 1, 1, 1, 1, 1, 1, 1, 1, 2, 2, 0, 2, 0, 2, 2, 2, 0, 1, 1, 1, 1, 1, 1, 1, 1, 1, 0, 0, 0, 0, 0, 0, 0, 0, 0, 0, 0, 0, 0, 0, 0, 0, 0, 0, 1, 1, 1, 1, 1, 1, 1, 1, 1, 1, 1, 1, 1, 1, 1, 1, 1, 1, 1, 1, 1, 1, 1, 1, 1, 1, 1, 0, 0, 0, 0, 0, 0, 0, 0, 0, 0, 0, 0, 0, 0, 0, 0, 0, 0, 0, 0, 1, 1, 1, 1, 1, 1, 1, 1, 1, 1, 1, 0, 0, 0, 0, 0, 0, 0, 0, 0, 0, 0, 0, 0, 0, 0, 0, 0, 0, 0, 0, 0, 0, 0, 2, 0, 0, 2, 0, 2, 0, 0, 2, 0, 1, 1, 1, 1, 1, 1, 1, 1, 1, 1, 1, 0, 0, 0, 0, 0, 0, 0, 0, 0, 0, 0, 0, 0, 0, 0, 0, 0, 0, 0, 0, 0, 0, 1, 1, 1, 1, 1, 1, 1, 1, 1, 1, 1, 1, 1, 1, 1, 1, 1, 1, 1, 1, 1, 1, 0, 0, 0, 0, 0, 0, 0, 0, 0, 0, 0, 1, 1, 1, 1, 1, 1, 1, 1, 1, 1, 1, 0, 0, 0, 0, 0, 0, 0, 0, 0, 0, 0, 1, 1, 1, 1, 1, 1, 1, 1, 1, 1, 0, 0, 0, 0, 0, 0, 0, 0, 0, 0, 1, 1, 1, 1, 1, 1, 1, 1, 1, 0, 0, 0, 0, 0, 0, 1, 1, 1, 1, 0, 1, 0, 0, 1, 1, 1, 1, 1, 0, 1, 0, 0, 1, 1, 1, 0, 0, 1, 0, 1, 0, 0, 0, 1, 0, 0, 1, 1, 1, 0, 0, 1, 2, 1, 0, 0, 0, 1, 0, 0, 1, 1, 1, 0, 0, 1, 0, 1, 0, 0, 0, 0, 1, 1, 0, 0, 0, 0, 1, 0, 0, 1, 1, 1, 0, 1, 0, 0, 1, 1, 1, 0, 0, 1, 2, 1, 0, 0, 0, 1, 0, 0, 1, 1, 1, 0, 0, 1, 0, 1, 0, 0, 0, 1, 0, 0, 1, 1, 1, 0, 0, 1, 2, 1, 0, 0, 0, 1, 0, 0, 1, 1, 1, 0, 0, 1, 0, 1, 0, 0, 0, 1, 0, 0, 1, 1, 1, 0, 0, 1, 0, 1, 0, 0, 0, 1, 0, 0, 1, 1, 1, 0, 0, 1, 0, 0, 0, 2, 1, 0, 1, 0, 1, 0, 0, 2, 1, 0, 0, 1, 1, 0, 1, 1, 0, 1, 0, 1, 1, 0, 0, 1, 0, 0, 0, 1, 0, 1, 0, 1, 0, 1, 1, 0, 0, 1, 2, 0, 0, 1, 0, 1, 0, 1, 0, 1, 1, 0, 0, 1, 0, 0, 0, 1, 0, 1, 0, 1, 0, 1, 1, 0, 0, 1, 2, 0, 0, 1, 0, 1, 0, 1, 0, 1, 1, 0, 0, 1, 0, 0, 0, 1, 0, 0, 0, 1, 0, 1, 1, 0, 0, 1, 2, 0, 0, 1, 0, 0, 0, 1, 0, 1, 1, 0, 0, 1, 2, 0, 0, 1, 0, 1, 0, 1, 0, 1, 1, 0, 0, 1, 2, 0, 0, 1, 0, 1, 0, 1, 0, 1, 1, 0, 0, 1, 0, 0, 0, 1, 0, 1, 0, 1, 0, 1, 1, 0, 0, 1, 2, 0, 0, 1, 0, 1, 0, 1, 0, 1, 1, 0, 0, 1, 2, 0, 0, 1, 0, 1, 2, 2, 2, 2, 2, 2, 2, 2, 2, 2, 1, 1, 1, 1, 1, 1, 1, 1, 1, 1, 1, 2, 2, 2, 2, 2, 2, 2, 2, 2, 2, 2, 2, 2, 2, 2, 2, 2, 2, 2, 2, 2, 2, 2, 2, 2, 2, 0, 2, 0, 0, 2, 0, 0, 2, 0, 0, 2, 0, 2, 2, 0, 0, 0, 0, 2, 0, 2, 0, 0, 0, 2, 0, 0, 0, 0, 2, 2, 2, 2, 0, 2, 2, 2, 0, 0, 2, 2, 0, 1, 1, 1, 1, 1, 1, 1, 1, 1, 1, 1, 1, 1, 1, 1, 1, 1, 1, 0, 1, 0, 1, 1, 1, 1, 0, 0, 1, 0, 0, 1, 1, 0, 1, 1, 1, 1, 1, 1, 1, 0, 0, 1, 1, 1, 1, 1, 1, 1, 0, 1, 0, 1, 0, 1, 1, 1, 1, 1, 1, 1, 1, 1, 1, 0, 1, 1, 1, 1, 1, 1, 0, 0, 0, 1, 1, 1, 0, 0, 1, 0, 0, 0, 1, 1, 0, 1, 1, 1, 0, 0, 1, 1, 1, 0, 0, 1, 0, 0, 0, 1, 1, 1, 0, 0, 0, 1, 1, 1, 0, 0, 1, 0, 0, 0, 1, 1, 1, 1, 0, 1, 1, 0, 0, 0, 1, 1, 1, 0, 0, 1, 0, 0, 0, 0, 1, 1, 1, 0, 1, 0, 0, 1, 1, 1, 0, 0, 1, 1, 0, 0, 0, 1, 1, 1, 0, 1, 1, 0, 0, 0, 1, 1, 1, 0, 0, 1, 0, 0, 0, 1, 1, 1, 0, 0, 0, 1, 1, 1, 0, 0, 1, 1, 0, 0, 0, 1, 0, 1, 1, 1, 0, 0, 1, 1, 1, 0, 0, 1, 0, 0, 0, 1, 1, 1, 1, 0, 0, 0, 1, 1, 1, 0, 0, 1, 0, 0, 0, 1, 0, 2, 0, 1, 0, 1, 0, 0, 1, 0, 0, 1, 1, 0, 1, 2, 0, 1, 0, 1, 0, 1, 1, 0, 0, 1, 0, 0, 1, 0, 1, 1, 0, 1, 0, 2, 1, 0, 1, 0, 1, 1, 0, 0, 1, 0, 0, 1, 0, 0, 1, 1, 2, 0, 1, 0, 1, 1, 0, 0, 1, 0, 0, 0, 1, 0, 1, 1, 0, 1, 1, 0, 2, 0, 1, 0, 1, 1, 0, 0, 1, 0, 0, 1, 0, 1, 2, 1, 0, 1, 0, 1, 1, 0, 0, 1, 0, 0, 1, 0, 0, 2, 0, 1, 1, 0, 1, 0, 1, 1, 0, 0, 1, 0, 0, 1, 0, 0, 1, 2, 1, 0, 1, 0, 1, 1, 0, 0, 1, 0, 0, 1, 0, 2, 1, 0, 1, 0, 1, 0, 1, 1, 0, 0, 1, 0, 0, 1, 0, 0, 1, 2, 1, 0, 1, 0, 1, 1, 0, 0, 1, 0, 0, 1, 0, 1, 0, 1, 2, 1, 0, 1, 0, 1, 1, 0, 0, 1, 0, 0, 1, 0, 0, 0, 1, 0, 1, 2, 1, 0, 1, 0, 1, 1, 0, 0, 1, 0, 0, 1, 0, 1, 0, 0, 1, 1, 0, 0, 1, 1, 0, 1, 0, 0, 1, 0, 1, 1, 0, 1, 0, 1, 0, 0, 1, 0, 1, 0, 1, 1, 0, 0, 1, 1, 0, 0, 1, 1, 0, 0, 1, 1, 0, 0, 2, 2, 0, 0, 2, 2, 2, 0, 2, 2, 2, 2, 0, 0, 0, 0, 2, 0, 0, 0, 2, 0, 2, 0, 0, 0, 0, 2, 2, 0, 2, 0, 0, 2, 0, 0, 2, 0, 0, 2, 0, 2, 2, 2, 2, 2, 2, 0, 2, 2, 2, 0, 2, 0, 2, 0, 2, 2, 0, 0, 2, 0, 2, 0, 0, 2, 0, 0, 2, 0, 0, 2, 0, 2, 0, 0, 2, 0, 0, 2, 2, 2, 0, 2, 0, 2, 2, 2, 2, 1, 0, 1, 1, 1, 1, 1, 0, 0, 1, 1, 1, 0, 1, 1, 1, 1, 0, 1, 0, 0, 1, 1, 1, 0, 1, 1, 1, 1, 1, 0, 1, 1, 1, 1, 1, 0, 1, 1, 0, 1, 1, 0, 1, 1, 1, 1, 0, 1, 0, 0, 1, 1, 1, 0, 1, 1, 1, 1, 0, 1, 1, 0, 1, 1, 1, 1, 0, 1, 1, 0, 1, 0, 1, 1, 1, 0, 1, 1, 0, 0, 1, 1, 1, 0, 0, 0, 0, 0, 0, 0, 0, 0, 1, 0, 0, 0, 1, 1, 0, 1, 1, 1, 1, 0, 0, 0, 0, 0, 0, 0, 0, 0, 0])
me_cube.materials.append(mat_red)
me_cube.materials.append(mat_black)
me_cube.materials.append(mat_white)
me_cube.use_remesh_preserve_volume = False
me_cube.use_remesh_preserve_attributes = False
me_cube.use_mirror_vertex_groups = False
me_cube.update()

# ---- objects
ob_cube = bpy.data.objects.new('Cube', me_cube)
ob_lamp = bpy.data.objects.new('Lamp', light_lamp)
ob_camera = bpy.data.objects.new('Camera', cam_camera)

# ---- transforms, parenting, visibility, modifiers, constraints
ob_cube.location = (0.0, 0.0, 1.032)
ob_cube.lock_rotations_4d = False
ob_cube.empty_display_type = 'ARROWS'
ob_cube.lineart.crease_threshold = 0.0
_m = ob_cube.modifiers.new('Subsurf', 'SUBSURF')
_m.uv_smooth = 'PRESERVE_CORNERS'
_m.quality = 2
_m.show_only_control_edges = False
ob_lamp.location = (4.076, 1.005, 5.904)
ob_lamp.rotation_euler = (0.6503, 0.05522, 1.866)
ob_lamp.lock_rotations_4d = False
ob_lamp.empty_display_type = 'ARROWS'
ob_lamp.color = (0.0, 0.0, 0.0, 0.0)
ob_lamp.lineart.crease_threshold = 0.0
ob_camera.location = (7.481, -6.508, 5.344)
ob_camera.rotation_euler = (1.109, 0.0, 0.8149)
ob_camera.lock_rotations_4d = False
ob_camera.empty_display_type = 'ARROWS'
ob_camera.color = (0.0, 0.0, 0.0, 0.0)
ob_camera.display_type = 'WIRE'
ob_camera.lineart.crease_threshold = 0.0

# ---- collection membership
col_collection_1.objects.link(ob_cube)
col_collection_1.objects.link(ob_lamp)
col_collection_1.objects.link(ob_camera)

# ---- scene / render settings (as saved in the file)
scene.camera = ob_camera
scene.frame_start = 1; scene.frame_end = 250; scene.frame_set(1)
scene.render.engine = 'BLENDER_EEVEE_NEXT'
scene.render.resolution_percentage = 50
scene.render.dither_intensity = 0.0
scene.cycles.use_denoising = False
scene.cycles.samples = 128
scene.cycles.sampling_pattern = 'TABULATED_SOBOL'
scene.cycles.light_sampling_threshold = 0.0
scene.cycles.use_adaptive_sampling = False
scene.cycles.use_light_tree = False
scene.cycles.blur_glossy = 0.0
scene.cycles.sample_clamp_indirect = 0.0
scene.view_settings.view_transform = 'Standard'
bpy.context.view_layer.update()
